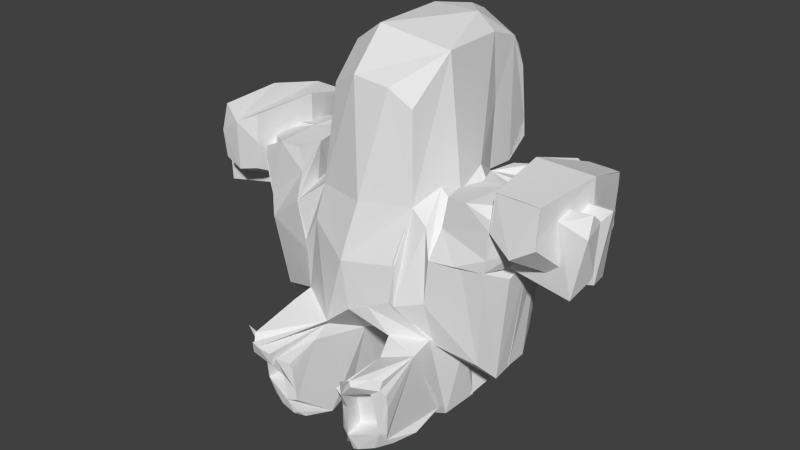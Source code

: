 # Source: 01.blend  (saved by Blender 2.69.0; exported with 4.5.12 LTS)
import bpy
from mathutils import Matrix  # noqa: F401  (used for matrix-valued properties, if any)

bpy.ops.wm.read_factory_settings(use_empty=True)
scene = bpy.context.scene
scene.name = 'Scene'

# ---- collections
col_collection_1 = bpy.data.collections.new('Collection 1'); scene.collection.children.link(col_collection_1)

# ---- materials (node trees are filled in below, after node groups)
mat_material = bpy.data.materials.new('Material')
mat_material.alpha_threshold = 0.0
mat_material.use_transparent_shadow = False
mat_material.roughness = 0.5
mat_material.line_color = (0.0, 0.0, 0.0, 1.0)

# ---- material node trees

# ---- world
world_world = bpy.data.worlds.new('World'); scene.world = world_world
world_world.color = (0.05088, 0.05088, 0.05088)
world_world.use_sun_shadow = False
world_world.sun_shadow_jitter_overblur = 0.0
world_world.cycles.sampling_method = 'MANUAL'
world_world.cycles.sample_map_resolution = 256

# ---- meshes
me_cube = bpy.data.meshes.new('Cube')
me_cube.from_pydata([(-0.6238, -1.114, -0.08259), (-0.6381, 0.503, -0.1471), (-0.1693, 0.61, -0.2262), (-0.1582, -1.23, -0.2191), (-0.7229, -0.08859, -0.2693), (-0.7228, -0.789, 0.5382), (-0.1693, 1.317, 1.528), (-0.1693, -0.08859, -0.4885), (-0.1693, 1.373, 0.5353), (-0.1693, -0.08859, -0.4885), (-0.1582, -1.23, -0.2191), (-0.6238, -1.114, -0.08259), (-0.7229, -0.08859, -0.2693), (-0.1693, 0.61, -0.2262), (-0.1693, -0.08859, -0.4885), (-0.7229, -0.08859, -0.2693), (-0.6381, 0.503, -0.1471), (-0.7229, -0.08859, -0.2693), (-0.6381, 0.503, -0.1471), (-0.6238, -1.114, -0.08259), (-0.7228, -0.789, 0.5382), (-0.7229, -0.08859, -0.2693), (-0.5561, -0.8096, -0.4803), (-1.105, -0.08056, -0.4879), (-1.255, -0.08056, 0.3195), (-1.125, 0.6444, 0.3147), (-1.02, 0.511, -0.3657), (-1.022, -0.7979, -0.3732), (-1.037, -0.9684, 0.2727), (-1.255, -0.08056, 0.3195), (-1.105, -0.08056, -0.4879), (0.6673, 0.5111, -0.356), (0.6423, -0.8892, -0.315), (0.7522, -0.08046, -0.4797), (0.7484, 0.6388, 0.3393), (0.2655, -1.095, -0.4591), (0.7407, -0.9583, 0.3362), (0.9026, -0.08046, 0.3276), (0.267, 1.668, 1.262), (-0.5981, 1.661, 1.259), (0.3705, 1.798, 0.6213), (-0.7038, 1.714, 0.6222), (-0.1672, 1.738, 1.362), (-0.1703, 1.844, 0.5999), (-0.5636, -2.064, -0.5009), (-1.008, -1.806, -0.3935), (0.5968, -2.036, -0.3985), (0.2458, -2.104, -0.493), (-0.5257, -1.828, -0.9907), (-0.9945, -1.721, -0.867), (0.6411, -1.723, -0.8421), (0.1723, -1.83, -0.9658), (-1.105, -0.08056, -0.4879), (-1.255, -0.08056, 0.3195), (-1.125, 0.6444, 0.3147), (-1.02, 0.511, -0.3657), (-1.022, -0.7979, -0.3732), (-1.037, -0.9684, 0.2727), (-1.255, -0.08056, 0.3195), (-1.105, -0.08056, -0.4879), (0.6673, 0.5111, -0.356), (0.6423, -0.8892, -0.315), (0.7522, -0.08046, -0.4797), (0.7484, 0.6388, 0.3393), (0.7407, -0.9583, 0.3362), (0.9026, -0.08046, 0.3276), (1.255, -0.08046, -0.5512), (1.255, 0.6182, 0.2562), (1.255, -0.7791, 0.2562), (-1.742, -0.08066, 0.2688), (-1.589, 0.6184, 0.2696), (-1.506, 0.5109, -0.4164), (-1.591, -0.7793, 0.2688), (-1.742, -0.08066, 0.2688), (-1.255, -0.08056, 0.3195), (-1.125, 0.6444, 0.3147), (-1.02, 0.511, -0.3657), (-1.037, -0.9684, 0.2727), (-1.255, -0.08056, 0.3195), (-1.742, -0.08066, 0.2688), (-1.589, 0.6184, 0.2696), (-1.506, 0.5109, -0.4164), (-1.591, -0.7793, 0.2688), (-1.742, -0.08066, 0.2688), (-1.167, -0.08885, 0.6794), (-1.154, 0.6111, 0.6817), (-1.151, -0.7792, 0.6874), (-1.169, -0.08872, 0.6796), (-1.638, 0.618, 0.6367), (-1.638, -0.7793, 0.6367), (0.8026, 0.6182, 0.6746), (0.8026, -0.7791, 0.6746), (1.306, 0.6182, 0.6032), (1.306, -0.7791, 0.6032), (1.293, -0.7977, 0.4439), (1.293, 0.6368, 0.4439), (-1.626, 0.6404, 0.4678), (1.423, 0.9885, 0.3402), (1.907, 0.9925, 0.3445), (1.902, 1.049, 0.7293), (1.419, 1.045, 0.725), (1.428, -0.8368, 0.425), (1.911, -0.8328, 0.4293), (1.907, -0.7765, 0.8141), (1.423, -0.7805, 0.8098), (-2.173, 0.986, 0.3477), (-1.69, 0.99, 0.352), (-1.694, 1.046, 0.7368), (-2.178, 1.042, 0.7324), (-1.689, -0.776, 0.8216), (-2.173, -0.7799, 0.8172), (-0.6555, -2.114, -0.4141), (0.1744, -1.902, -0.6114), (-0.632, -1.853, -1.009), (-0.5312, -1.931, -0.6176), (0.5325, -1.797, -0.919), (0.5771, -1.874, -0.6543), (0.288, -2.166, -0.4511), (0.1587, -1.865, -0.8552), (-0.886, -1.795, -0.944), (-0.5111, -1.865, -0.8759), (-1.688, -0.7739, 0.8201), (-1.932, 0.988, 0.3499), (-1.692, 1.018, 0.5444), (-2.138, 1.049, 0.6944), (1.786, 1.011, 0.4281), (1.904, 1.021, 0.5369), (1.66, 1.047, 0.7271), (1.421, 1.017, 0.5326), (1.781, 1.048, 0.7282), (1.435, 1.056, 0.7231), (1.786, 0.9915, 0.3435), (1.903, 1.035, 0.6331), (1.539, 1.046, 0.726), (1.422, 1.003, 0.4364), (-1.691, 1.004, 0.4482), (-1.815, 1.045, 0.7357), (-2.177, 1.028, 0.6362), (-1.811, 0.989, 0.3509), (-2.057, 1.043, 0.7335), (-2.175, 1.0, 0.4439), (-0.03068, 1.819, 1.258), (-0.4422, 1.816, 0.6047), (0.1042, 1.838, 0.5906), (-0.4281, 0.5283, -0.1697), (0.2944, 1.171, 1.013), (-0.4039, -1.183, -0.1394), (0.3165, -0.7054, 1.188), (-0.6797, 0.2722, -0.2366), (-0.6721, -0.7227, 1.156), (-0.6864, 1.001, 0.9781), (0.4263, -0.1213, 1.381), (-0.4334, -0.8148, 1.271), (-0.6672, 0.9534, 1.438), (0.3929, -0.8697, 0.5106), (-0.7028, -0.4189, -0.2402), (-0.6957, -1.094, 0.185), (-0.7389, 0.7207, 0.2326), (0.3415, 0.9556, 1.45), (-0.02144, -0.8406, 1.3), (-0.7387, -0.08687, 1.45), (-0.441, -0.08886, -0.3705), (-0.1882, 0.3199, -0.4164), (-0.1587, -0.5682, -0.4991), (0.08193, -0.1779, 1.534), (0.1174, 0.984, 1.538), (0.3016, 0.981, 0.4963), (-0.1895, -1.056, 0.5285), (-0.8903, -0.09837, 0.1391), (0.1357, 1.159, 0.5108), (0.2376, 1.363, 0.5435), (-0.09943, -0.5713, -0.5179), (-0.3882, -1.187, -0.1541), (-0.702, -0.3553, -0.1309), (-0.3705, -0.06866, -0.3665), (-0.1582, -1.23, -0.2191), (-0.1693, -0.08859, -0.4885), (-0.6238, -1.114, -0.08259), (-0.7229, -0.08859, -0.2693), (-0.1267, 0.2839, -0.4309), (-0.3917, -0.08838, -0.371), (-0.7072, 0.2401, -0.1453), (-0.3961, 0.5901, -0.1749), (-0.1693, -0.08859, -0.4885), (-0.1693, 0.61, -0.2262), (-0.7229, -0.08859, -0.2693), (-0.6381, 0.503, -0.1471), (-0.6248, 0.7628, 0.2068), (-0.6326, 0.183, -0.2612), (-0.7229, -0.08859, -0.2693), (-0.6381, 0.503, -0.1471), (-0.6818, -1.091, 0.2254), (-0.6881, -0.3776, -0.2826), (-0.7228, -0.789, 0.5382), (-0.6238, -1.114, -0.08259), (-0.7229, -0.08859, -0.2693), (-1.17, -0.1865, -0.1075), (-1.231, 0.227, 0.3787), (-1.026, 0.6498, -0.06187), (-1.051, 0.148, -0.4348), (-0.9723, -0.9446, -0.05157), (-1.218, -0.3728, 0.3847), (-1.154, 0.01112, -0.1265), (-1.053, -0.3078, -0.4401), (-0.9472, 0.5845, -0.2574), (-0.8394, -0.04991, -0.3622), (-1.066, -0.09368, -0.3823), (-0.5407, -0.07563, -0.6635), (-0.9099, -0.8188, 0.45), (-0.9017, -0.09106, 0.5573), (-1.005, -0.8652, -0.3269), (-1.03, -0.1434, -0.445), (-0.5415, 0.626, -0.4038), (-0.5418, -0.08032, -0.6677), (0.7398, -0.4262, -0.4118), (0.7595, 0.2703, -0.43), (0.2086, 0.6267, -0.4239), (0.7405, 0.5984, 0.01364), (0.6883, -0.92, 0.01533), (0.8614, -0.4572, 0.3591), (0.8249, 0.3404, 0.3713), (0.7484, 0.6388, 0.3393), (0.162, -1.223, -0.3904), (0.3284, 0.4963, -0.1598), (-0.5059, -0.8043, -1.029), (-1.045, 0.5605, -0.7508), (-0.5169, 0.6426, -0.9239), (-1.111, -0.08844, -0.9234), (-0.5164, -0.05434, -1.189), (-1.11, -0.03456, -0.9327), (-0.5281, -0.05942, -1.185), (-1.06, -0.5711, -0.9614), (-0.5565, -0.883, -0.7316), (0.1709, -0.7445, -1.052), (0.1775, -0.07875, -1.168), (0.1405, 0.6312, -0.9391), (0.7131, -0.4472, -0.8302), (0.6025, 0.5975, -0.8385), (-0.6429, 1.706, 1.115), (-0.5032, 1.691, 1.3), (0.1729, 1.703, 1.307), (-0.6311, 1.834, 0.7159), (0.2973, 1.855, 0.5975), (-0.1697, 1.689, 0.5166), (-0.7187, 1.337, 0.5042), (-0.1693, 1.598, 1.464), (0.3226, 1.474, 1.366), (-0.642, 1.467, 1.35), (-0.6577, -2.1, -0.5153), (0.1844, -1.932, -0.5593), (-0.9996, -1.863, -0.4565), (-0.5441, -1.997, -0.5574), (0.6236, -1.99, -0.436), (0.6354, -1.225, -0.3369), (-0.5026, -1.663, -1.04), (-0.6144, -1.27, -0.4591), (-1.035, -1.223, -0.3504), (0.1852, -1.429, -0.4926), (-1.004, -1.6, -0.9235), (-1.013, -0.6506, -0.9048), (0.1616, -1.714, -1.028), (0.6386, -0.6288, -0.9334), (0.65, -1.602, -0.898), (-1.172, -0.1344, -0.1622), (-1.173, 0.2458, 0.3512), (-1.071, 0.6057, -0.1058), (-1.062, 0.2214, -0.4332), (-0.9805, -0.9373, -0.06975), (-1.18, -0.3313, 0.3192), (-1.172, -0.06046, -0.1514), (-1.024, -0.36, -0.4642), (0.6844, -0.4398, -0.4765), (0.703, 0.2542, -0.4537), (0.6568, 0.6164, -0.063), (0.6342, -0.9338, -0.01716), (0.793, -0.4812, 0.351), (0.8163, 0.3565, 0.3481), (1.092, 0.6532, -0.1911), (0.9026, -0.08046, 0.3276), (0.7407, -0.9583, 0.3362), (0.6423, -0.8892, -0.315), (0.6673, 0.5111, -0.356), (0.7522, -0.08046, -0.4797), (-1.105, -0.08056, -0.4879), (-1.022, -0.7979, -0.3732), (-1.255, -0.08056, 0.3195), (-1.037, -0.9684, 0.2727), (-1.02, 0.511, -0.3657), (-1.105, -0.08056, -0.4879), (-1.125, 0.6444, 0.3147), (-1.255, -0.08056, 0.3195), (1.24, 0.237, -0.5295), (1.331, -0.08046, -0.1257), (0.7658, -0.8016, 0.5154), (1.166, -0.6409, -0.4488), (1.109, 0.4605, -0.5086), (1.166, -0.381, -0.5564), (-1.69, 0.2235, 0.2274), (-1.55, 0.5731, -0.04971), (-1.712, -0.4304, 0.1865), (-1.577, -0.05937, -0.5645), (-1.514, -0.06191, 0.2683), (-1.345, -0.8312, 0.2693), (-1.245, 0.5023, -0.4132), (-1.742, -0.08066, 0.2688), (-1.475, -0.1419, 0.3071), (-1.095, 0.2994, 0.3077), (-1.077, 0.5615, -0.02406), (-1.08, -0.4289, 0.3135), (-1.542, 0.5394, -0.06032), (-1.476, -0.05284, 0.2967), (-1.301, -0.891, 0.2736), (-1.263, 0.5111, -0.3915), (-1.281, 0.6543, 0.3126), (-1.463, -0.1026, 0.277), (-1.255, -0.08056, 0.3195), (-1.02, 0.511, -0.3657), (-1.506, 0.5109, -0.4164), (-1.591, -0.7793, 0.2688), (-1.037, -0.9684, 0.2727), (-1.255, -0.08056, 0.3195), (-1.742, -0.08066, 0.2688), (-1.589, 0.6184, 0.2696), (-1.125, 0.6444, 0.3147), (-1.443, -0.05454, 0.6903), (-1.382, -0.8243, 0.705), (-1.382, 0.6632, 0.7053), (-1.442, -0.1066, 0.69), (-1.758, -0.1074, 0.3503), (-1.177, -0.1073, 0.5207), (-1.125, 0.6261, 0.5102), (-1.616, -0.7906, 0.3635), (-1.111, -0.824, 0.4863), (-1.19, -0.06348, 0.5262), (-1.783, -0.06886, 0.5597), (1.043, 0.6651, 0.6844), (1.099, -0.08056, 0.6805), (1.043, -0.8261, 0.6844), (1.307, -0.798, 0.5297), (1.307, 0.637, 0.5297), (0.8269, -0.07848, 0.6697), (1.276, -0.7909, 0.3499), (1.44, -0.4521, 0.62), (1.276, 0.63, 0.3499), (1.391, -0.4627, 0.2572), (1.447, -0.4655, 0.5458), (2.141, -0.4986, 0.1594), (2.172, -0.4897, 0.5861), (1.44, 0.2909, 0.6208), (1.435, -0.08318, 0.3128), (-1.784, -0.1053, 0.5601), (-1.639, -0.7935, 0.5592), (-1.758, -0.07049, 0.3613), (-1.751, 0.2946, 0.25), (-1.649, -0.7382, 0.4757), (-1.8, 0.2681, 0.6707), (-2.392, 0.3265, 0.2016), (-2.47, 0.3027, 0.6662), (-1.703, -0.4311, 0.2642), (-1.798, -0.427, 0.6165), (-1.792, -0.4245, 0.6798), (-1.856, -0.07995, 0.6614), (-2.475, -0.07183, 0.2426), (-2.522, -0.4191, 0.6163), (-2.24, -0.4712, 0.6847), (-2.461, -0.06668, 0.291), (-2.156, -0.1126, 0.1931), (2.225, -0.3018, 0.5823), (2.163, -0.06782, 0.2048), (1.256, 0.04795, 0.2111), (1.67, -0.8842, 0.3864), (2.096, 0.05451, 0.2017), (1.478, 0.9941, 0.3345), (1.946, -0.841, 0.6234), (1.917, 0.1641, 0.8318), (1.91, 1.003, 0.388), (1.325, 0.1571, 0.8443), (1.389, -0.8454, 0.6184), (1.414, 1.043, 0.6812), (-2.365, 0.04473, 0.1861), (-1.513, 0.05099, 0.2265), (-2.119, 0.9916, 0.3419), (-1.675, -0.8255, 0.638), (-1.603, 0.2349, 0.8618), (-1.795, 1.012, 0.4353), (-1.932, -0.7748, 0.8199), (-2.266, 0.2293, 0.8553), (-2.181, -0.8298, 0.6325), (-0.9302, -1.91, -0.3793), (0.2859, -2.119, -0.5539), (0.2564, -1.925, -0.8625), (-1.016, -1.739, -0.8069), (0.2223, -1.85, -0.9832), (-0.7019, -1.864, -0.99), (-0.7768, -2.103, -0.3772), (0.3998, -2.233, -0.411), (0.1633, -1.876, -0.7727), (-1.036, -1.783, -0.502), (0.5955, -2.135, -0.3153), (-0.9066, -1.622, -0.5791), (0.2511, -1.642, -0.542), (-0.9732, -1.821, -0.8013), (0.3542, -1.896, -0.9268), (-1.039, -1.761, -0.6126), (0.3828, -1.843, -0.9617), (-0.6022, -1.918, -0.892), (-0.6344, -1.94, -0.6588), (-0.9161, -1.906, -0.4896), (-0.8066, -2.119, -0.4122), (0.586, -1.842, -0.7936), (0.4926, -2.211, -0.4022), (0.2484, -1.583, -0.8532), (-0.8948, -1.59, -0.8038), (-0.5922, -1.706, -0.6189), (-2.171, -0.7779, 0.8158), (-1.669, -0.8297, 0.5653), (-2.187, -0.8341, 0.5587), (-1.744, 0.9946, 0.3453), (-1.689, 1.045, 0.6931), (1.907, 1.047, 0.6856), (1.604, 0.99, 0.3418), (1.905, 1.014, 0.4888), (1.721, 1.047, 0.7277), (1.42, 1.024, 0.5807), (1.725, 0.991, 0.3429), (-1.992, 0.9875, 0.3493), (-1.801, 1.038, 0.6393), (-1.876, 1.045, 0.7352), (-2.176, 1.021, 0.5882), (-1.693, 1.025, 0.5925), (-1.996, 1.044, 0.7341), (-2.175, 1.007, 0.492), (-2.055, 0.9982, 0.4372), (-1.814, 0.4599, 0.6655), (1.782, 0.4914, 0.6613), (1.794, 1.048, 0.6387), (0.3614, 1.774, 0.7624), (-0.2772, 1.735, 1.351), (-0.05855, 1.739, 1.356), (-0.2111, 1.919, 0.6932), (0.2212, 1.873, 0.6533), (-0.5433, 1.776, 1.177), (0.691, 0.6197, -0.02771), (-0.5318, 0.9792, 0.4604), (0.669, -0.9238, -0.001538), (0.1781, 0.228, -0.6158), (-0.4881, 0.8962, 1.555), (0.5155, -0.4744, 0.5522), (0.5492, 0.4155, 0.4863), (-0.06466, -1.234, 0.1191), (-1.171, 0.219, -0.862), (-0.7624, 0.6756, -0.8728), (-0.1231, 0.9025, 0.204), (-0.6974, 0.01328, -0.4849), (-0.1892, -0.4874, -0.3885), (-0.4242, -1.177, -0.1366), (-0.7165, -0.4284, -0.2058), (-0.4427, -0.09147, -0.3591), (-0.8789, -0.07514, -0.3477), (-0.129, 0.3543, -0.3477), (-0.4457, -0.09641, -0.3813), (-0.6692, 0.2739, -0.1588), (-0.3985, 0.5668, -0.1883), (-0.7948, -0.192, 0.1607), (-0.8497, -0.0675, 0.1452), (-0.7221, 0.8694, 0.519), (-0.6303, 0.2464, -0.1796), (-0.6656, -1.094, 0.2067), (-0.8167, -0.4766, 0.5768), (-0.8435, -0.1291, 0.1462), (-0.6977, -0.417, -0.1582), (-0.8355, -0.3914, 0.6319), (-0.6156, -1.1, -0.3351), (-1.1, 0.2102, -0.3282), (-0.4735, 0.2921, -0.5832), (-0.8495, 0.4286, 0.6474), (-0.7925, -0.02676, 0.1687), (-0.6857, -1.12, -0.09971), (-0.4446, -0.4048, -0.5787), (-0.8962, 0.5837, -0.293), (0.143, -0.4634, -0.6089), (0.8214, -0.4744, 0.3605), (0.8195, 0.3499, 0.3616), (0.4428, -0.987, 0.2716), (0.3946, 0.6324, 0.1475), (-0.7823, 0.2837, -1.145), (-0.8045, -0.1369, -1.126), (-0.4614, 0.2881, -1.146), (-0.803, 0.02207, -1.126), (-1.143, -0.3345, -0.4538), (-0.4521, -1.311, -1.096), (-0.4533, -0.4982, -1.138), (0.4311, 0.08215, -1.168), (0.7367, 0.1372, -0.9581), (-1.059, -1.21, -0.9352), (0.3989, -1.055, -1.108), (-0.742, -1.129, -1.101), (0.1092, -1.245, -1.1), (0.7025, -1.086, -0.9514), (-1.573, -0.363, -0.5933), (0.734, 0.2679, -0.448), (0.7176, -0.4405, -0.4522), (-1.035, -0.3334, -0.4557), (-1.162, -0.02046, -0.1373), (-1.203, -0.3422, 0.3515), (-0.9757, -0.9415, -0.05965), (-1.06, 0.1854, -0.4419), (-1.044, 0.6333, -0.08608), (-1.205, 0.2367, 0.365), (-1.171, -0.1643, -0.1342), (1.227, -0.8176, 0.09984), (-1.321, -0.8693, 0.2704), (-1.494, -0.6619, -0.4411), (-1.592, 0.21, -0.544), (-1.255, 0.509, -0.4039), (-1.467, -0.128, 0.2927), (-1.583, -0.1057, -0.5581), (-1.293, 0.583, -0.04861), (-1.495, -0.05427, 0.2811), (-1.546, 0.5524, -0.05386), (-1.117, -0.3724, 0.3092), (-1.072, 0.5799, -0.07252), (-1.126, 0.2705, 0.3381), (-1.063, -0.402, 0.6707), (-1.063, 0.2616, 0.6698), (0.769, 0.5952, 0.6496), (0.782, -0.4003, 0.6661), (1.387, 0.3017, 0.2576), (1.447, 0.3045, 0.549), (2.147, 0.3438, 0.1553), (1.459, 0.1264, 0.6327), (1.449, -0.2869, 0.6322), (1.397, 0.09912, 0.2734), (1.408, -0.2636, 0.2714), (-1.781, -0.4467, 0.3807), (-1.64, 0.644, 0.6493), (-1.604, 0.6354, 0.2807), (-2.401, -0.4594, 0.2028), (-2.475, -0.117, 0.6523), (-1.755, -0.2548, 0.7058), (-1.675, -0.2463, 0.2271), (-1.862, -0.07391, 0.6574), (-1.754, 0.09427, 0.7058), (-2.483, -0.2441, 0.735), (-2.18, -0.05719, 0.1623), (-2.482, -0.04813, 0.6559), (-2.536, 0.0941, 0.7098), (-2.037, 0.09774, 0.1345), (2.231, 0.1489, 0.3381), (2.159, 0.3177, 0.6163), (2.031, -0.1669, 0.6323), (1.669, -0.8954, 0.7382), (0.2735, -1.947, -0.6656), (-0.5417, -1.914, -0.67), (0.6413, -1.813, -0.6837), (0.514, -2.172, -0.4911), (0.541, -1.576, -0.482), (0.5325, -1.522, -0.7758), (-0.5984, -1.653, -0.8676), (-1.925, -0.8832, 0.4547), (1.525, 1.044, 0.6402), (1.788, 0.4634, 0.4705), (1.522, 1.016, 0.419), (1.871, 1.011, 0.3654), (-1.738, 1.057, 0.7125), (-2.168, 1.052, 0.727), (-1.809, 0.4318, 0.4735), (-2.18, 1.003, 0.3744), (-2.055, 0.4288, 0.4692), (-2.054, 0.4569, 0.6636), (-2.059, 1.027, 0.6373), (1.541, 0.4605, 0.4663), (1.543, 0.4885, 0.6606), (0.2828, 1.769, 1.114)], [], [(442, 221, 63), (444, 280, 61, 274), (219, 447, 154, 36), (449, 167, 5, 156), (448, 37, 220), (176, 454, 171, 9), (160, 153, 475), (8, 443, 465, 244, 41, 241, 142, 439, 43, 243), (166, 169, 8, 243, 43, 440, 143, 242, 40, 170), (452, 223, 2), (455, 172, 10, 175), (177, 456, 173, 11), (178, 457, 174, 12), (203, 458, 477, 27), (184, 459, 179, 13), (186, 462, 182, 16), (180, 14, 183), (181, 15, 185), (196, 463, 209, 24), (189, 464, 463, 17), (190, 466, 188, 18), (194, 467, 191, 19), (204, 26, 198), (193, 468, 471, 20), (470, 192, 21, 195), (471, 209, 29, 201), (197, 475, 465, 25), (205, 23, 199), (476, 458, 30, 202), (200, 477, 208, 28), (481, 279, 64, 275), (478, 472, 22), (276, 482, 278, 65), (483, 222, 32, 218), (217, 484, 166, 34), (450, 485, 486, 227), (223, 31, 216), (502, 284, 56, 270), (231, 224, 259), (491, 232, 224), (6, 165, 158, 246, 38, 240, 141, 438, 42, 245), (153, 446, 6, 245, 42, 437, 441, 239, 39, 247), (465, 150, 153, 247, 39, 238, 441, 241, 41, 244), (158, 145, 166, 170, 40, 436, 242, 573, 38, 246), (401, 391, 49), (528, 339, 92), (64, 510, 68, 341, 94, 338, 93, 337, 91, 293), (500, 281, 60), (501, 282, 62), (503, 283, 59, 269), (504, 285, 58, 268), (507, 287, 55, 265), (505, 286, 57), (506, 288, 52), (508, 289, 54, 264), (263, 509, 290, 53), (499, 299, 73, 300), (66, 292, 349, 533, 344, 345, 68, 510, 294, 296), (295, 277, 67, 528, 527, 532, 349, 292, 66, 291), (511, 319, 77, 311), (297, 70, 298), (514, 317, 81, 312), (302, 72, 512), (515, 315, 74, 314), (309, 517, 312, 81), (305, 69, 516), (75, 313, 80, 536, 96, 535, 88, 326, 85, 330), (308, 520, 320, 78), (79, 314, 74, 329, 84, 327, 361, 350, 538, 328), (518, 321, 83), (73, 299, 72, 318, 82, 534, 358, 540, 83, 321), (519, 322, 80), (70, 297, 69, 304, 79, 547, 353, 536, 80, 322), (307, 521, 316, 76), (522, 323, 75, 306), (370, 551, 373, 102), (86, 523, 87, 324, 541, 539, 360, 359, 89, 325), (84, 524, 85, 326, 88, 535, 355, 542, 361, 327), (82, 311, 77, 332, 86, 325, 89, 351, 354, 331), (78, 310, 83, 352, 365, 334, 541, 324, 87, 333), (359, 351, 89), (523, 333, 87), (524, 330, 85), (340, 526, 91, 337, 93, 345, 342, 531, 550, 336), (90, 525, 340, 336, 550, 530, 348, 528, 92, 335), (67, 277, 63, 525, 90, 335, 92, 339, 95, 343), (526, 293, 91), (528, 343, 95), (534, 331, 354), (364, 363, 537), (547, 366, 362), (548, 529, 549), (550, 367, 549), (101, 370, 102, 371, 98, 563, 131, 424, 125, 420, 562, 372, 97, 369), (102, 373, 103, 374, 99, 419, 132, 435, 126, 421, 563, 375, 98, 371), (103, 551, 104, 376, 100, 130, 133, 560, 127, 422, 129, 435, 99, 374), (104, 377, 101, 369, 97, 562, 134, 560, 128, 423, 130, 378, 100, 376), (435, 419, 99), (556, 555, 389, 400), (416, 559, 415, 380, 106, 417, 138, 384, 122, 425, 567, 381, 105, 379), (415, 382, 109, 383, 107, 418, 564, 429, 123, 426, 135, 384, 106, 380), (109, 385, 110, 386, 108, 565, 139, 430, 124, 427, 136, 564, 107, 383), (110, 387, 416, 379, 105, 567, 140, 431, 124, 428, 137, 565, 108, 386), (564, 418, 107), (406, 248, 413), (261, 236, 32, 253, 46, 252, 116, 398, 554, 409, 50, 498), (435, 563, 421, 126), (396, 118, 390), (224, 232, 22, 255, 44, 251, 114, 553, 120, 405, 48, 254), (210, 231, 259, 494, 49, 391, 401, 403, 397, 250, 45, 256), (35, 480, 233, 497, 51, 390, 118, 396, 112, 249, 47, 257), (32, 222, 35, 257, 47, 389, 117, 395, 410, 555, 46, 253), (22, 472, 210, 256, 45, 388, 408, 394, 111, 248, 44, 255), (50, 409, 115, 404, 402, 392, 51, 260, 497, 495, 498, 262), (48, 405, 113, 393, 119, 401, 49, 258, 494, 496, 490, 254), (408, 407, 248), (116, 409, 554), (249, 112, 47), (409, 116, 557), (405, 406, 558), (412, 401, 558), (568, 566, 433, 569), (435, 129, 422), (560, 133, 130), (564, 136, 427), (124, 139, 565), (432, 570, 124), (567, 432, 124), (571, 561, 434, 572), (60, 281, 442, 273), (242, 143, 440), (281, 31, 217, 442), (442, 217, 34, 221), (159, 164, 160, 152), (164, 165, 446, 160), (154, 447, 151, 147), (446, 153, 160), (5, 167, 152, 149), (448, 158, 151), (452, 2, 144, 443), (167, 159, 152), (475, 150, 465), (443, 157, 465), (279, 444, 274, 64), (36, 218, 444, 279), (218, 32, 280, 444), (480, 7, 162, 445), (445, 162, 2, 216), (3, 163, 480, 222), (151, 164, 159, 147), (163, 7, 480), (158, 165, 164, 151), (37, 448, 447, 219), (166, 448, 220, 34), (146, 449, 156, 0), (166, 145, 448), (449, 483, 154, 167), (222, 483, 449), (154, 147, 159, 167), (227, 211, 473, 450), (450, 473, 479, 225), (479, 212, 226, 451), (479, 451, 225), (5, 149, 160, 209), (160, 475, 209), (169, 166, 484, 452), (206, 12, 174, 453), (453, 174, 9, 207), (163, 454, 176, 7), (3, 175, 454, 163), (454, 175, 10, 171), (3, 146, 455, 175), (146, 0, 177, 455), (177, 11, 172, 455), (155, 456, 177, 0), (4, 178, 456, 155), (456, 178, 12, 173), (161, 457, 178, 4), (7, 176, 457, 161), (457, 176, 9, 174), (458, 192, 19, 477), (21, 192, 458), (162, 459, 184, 2), (7, 183, 459, 162), (459, 183, 14, 179), (7, 161, 460, 183), (161, 4, 185, 460), (185, 15, 180, 460), (4, 148, 461, 185), (148, 1, 186, 461), (186, 16, 181, 461), (1, 144, 462, 186), (144, 2, 184, 462), (462, 184, 13, 182), (23, 205, 463, 196), (168, 464, 189, 4), (1, 190, 465, 157), (465, 190, 18, 187), (1, 148, 466, 190), (148, 4, 189, 466), (466, 189, 17, 188), (0, 156, 467, 194), (204, 198, 25), (187, 204, 465), (156, 5, 193, 467), (467, 193, 20, 191), (168, 4, 195, 469), (468, 193, 5), (195, 21, 476, 469), (4, 155, 470, 195), (155, 0, 194, 470), (194, 19, 192, 470), (28, 208, 471, 201), (172, 11, 210, 472), (211, 15, 181, 473), (473, 181, 16, 479), (13, 179, 474, 212), (179, 14, 213, 474), (204, 205, 199, 26), (18, 188, 205, 204), (24, 209, 475, 197), (209, 476, 202, 29), (11, 173, 206, 210), (21, 458, 476), (206, 489, 210), (477, 191, 20, 208), (19, 191, 477), (207, 9, 171, 478), (478, 171, 10, 472), (479, 182, 13, 212), (16, 182, 479), (14, 180, 211, 213), (278, 481, 275, 65), (445, 216, 235), (445, 234, 480), (37, 219, 481, 278), (219, 36, 279, 481), (63, 221, 482, 276), (221, 34, 220, 482), (154, 483, 218, 36), (220, 37, 278), (31, 223, 484, 217), (451, 485, 450, 225), (451, 226, 487, 485), (487, 228, 486, 485), (488, 230, 491, 231), (228, 213, 211, 486), (212, 474, 487, 226), (474, 213, 228, 487), (206, 453, 488, 229), (453, 207, 230, 488), (230, 207, 478, 491), (206, 229, 489), (224, 254, 490), (491, 478, 22, 232), (31, 215, 493, 237), (237, 493, 492), (492, 233, 234), (216, 31, 237), (215, 33, 236, 493), (497, 233, 261, 495), (33, 214, 236), (214, 32, 236), (402, 390, 392), (397, 403, 401), (259, 224, 490, 496), (301, 58, 269, 300), (498, 50, 262), (300, 59, 270, 499), (269, 59, 300), (499, 270, 56, 512), (62, 282, 500, 272), (528, 95, 339), (282, 33, 215, 500), (500, 215, 31, 281), (280, 501, 271, 61), (280, 32, 214, 501), (501, 214, 33, 282), (283, 502, 270, 59), (30, 203, 502, 283), (203, 27, 284, 502), (285, 503, 269, 58), (29, 202, 503, 285), (202, 30, 283, 503), (286, 504, 268, 57), (28, 201, 504, 286), (201, 29, 285, 504), (56, 284, 505, 267), (284, 27, 200, 505), (505, 200, 28, 286), (55, 287, 506, 266), (287, 26, 199, 506), (506, 199, 23, 288), (289, 507, 265, 54), (25, 198, 507, 289), (198, 26, 287, 507), (290, 508, 264, 53), (24, 197, 508, 290), (197, 25, 289, 508), (52, 288, 509, 263), (288, 23, 196, 509), (509, 196, 24, 290), (274, 61, 294, 510), (295, 60, 273, 277), (66, 296, 295, 291), (273, 63, 277), (296, 62, 272, 295), (61, 271, 296, 294), (272, 60, 295), (499, 512, 72, 299), (513, 297, 298, 71), (318, 511, 311, 82), (516, 297, 513), (516, 69, 297), (72, 302, 511, 318), (302, 57, 319, 511), (267, 57, 302, 512), (56, 267, 512), (55, 266, 513, 303), (266, 52, 516, 513), (316, 514, 312, 76), (55, 303, 514, 316), (303, 71, 317, 514), (304, 515, 314, 79), (69, 305, 515, 304), (305, 53, 315, 515), (263, 53, 305, 516), (313, 517, 309, 80), (75, 307, 517, 313), (517, 307, 76, 312), (78, 320, 518, 310), (320, 58, 301, 518), (518, 301, 73, 321), (81, 317, 519, 309), (317, 71, 298, 519), (77, 319, 520, 308), (298, 70, 322), (319, 57, 268, 520), (75, 323, 521, 307), (268, 58, 320), (323, 54, 265, 521), (521, 265, 55, 316), (315, 522, 306, 74), (53, 264, 522, 315), (264, 54, 323, 522), (77, 308, 523, 332), (523, 308, 78, 333), (74, 306, 524, 329), (524, 306, 75, 330), (525, 276, 65, 340), (65, 275, 526, 340), (526, 275, 64, 293), (527, 528, 549, 529), (67, 343, 528), (528, 348, 549), (347, 345, 344, 346), (534, 359, 364, 537), (82, 331, 534), (536, 355, 96), (359, 360, 364), (357, 355, 353, 356), (357, 356, 362, 546), (365, 352, 544), (352, 83, 544), (547, 79, 366), (546, 362, 538), (363, 543, 545), (360, 539, 543, 364), (539, 541, 545, 543), (544, 540, 358, 537), (544, 537, 365), (538, 361, 542, 546), (546, 542, 355, 357), (550, 531, 342, 347), (547, 362, 356), (367, 548, 549), (368, 529, 548), (346, 367, 347), (368, 349, 532, 529), (344, 533, 368, 346), (532, 527, 529), (377, 551, 370, 101), (132, 419, 435), (409, 402, 404, 115), (103, 373, 551), (405, 401, 393), (557, 116, 555, 556), (390, 402, 409), (47, 112, 396, 552), (114, 251, 248, 553), (407, 250, 401), (250, 397, 401), (553, 248, 406), (248, 111, 394, 408), (121, 415, 559, 414), (408, 388, 250), (552, 400, 389), (410, 395, 555), (400, 411, 557), (409, 557, 411), (390, 409, 411), (390, 411, 400), (552, 390, 400), (407, 399, 413), (407, 412, 399), (570, 432, 568, 569), (560, 562, 571, 572), (560, 435, 422, 127), (125, 563, 435), (561, 125, 435, 434), (125, 561, 562), (570, 426, 564, 124), (562, 560, 134), (97, 372, 562), (424, 131, 125), (98, 375, 563), (564, 427, 124), (426, 123, 429, 564), (384, 566, 432), (566, 384, 426, 433), (137, 124, 565), (425, 122, 384, 567), (567, 124, 140), (105, 381, 567), (434, 435, 560, 572), (433, 570, 569), (570, 433, 426), (239, 441, 238, 39), (42, 141, 441, 437), (273, 442, 63), (152, 160, 149), (475, 153, 150), (460, 180, 183), (461, 181, 185), (469, 476, 209), (480, 234, 233), (489, 229, 231), (235, 492, 234), (492, 261, 233), (493, 236, 261), (439, 440, 43), (392, 390, 51), (272, 500, 60), (271, 501, 62), (267, 505, 57), (266, 506, 52), (310, 518, 83), (309, 519, 80), (157, 443, 144, 1), (536, 353, 355), (365, 537, 363), (346, 368, 367), (367, 550, 347), (393, 401, 119), (559, 416, 414), (562, 561, 571), (432, 566, 568), (426, 384, 135), (241, 439, 142), (447, 448, 151), (8, 452, 443), (222, 480, 35), (6, 446, 165), (448, 145, 158), (3, 449, 146), (3, 222, 449), (8, 169, 452), (452, 484, 223), (30, 458, 203), (205, 17, 463), (168, 209, 464), (464, 209, 463), (465, 204, 25), (187, 18, 204), (209, 468, 5), (468, 209, 471), (168, 469, 209), (20, 471, 208), (10, 172, 472), (188, 17, 205), (173, 12, 206), (27, 477, 200), (180, 15, 211), (234, 445, 235), (482, 220, 278), (2, 223, 216), (488, 231, 229), (231, 491, 224), (486, 211, 227), (210, 489, 231), (237, 492, 235), (493, 261, 492), (235, 216, 237), (439, 573, 440), (49, 494, 258), (495, 261, 498), (494, 259, 496), (51, 497, 260), (73, 301, 300), (64, 274, 510), (271, 62, 296), (303, 513, 71), (52, 263, 516), (519, 298, 322), (520, 268, 320), (359, 354, 351), (332, 523, 86), (329, 524, 84), (63, 276, 525), (338, 345, 93), (94, 345, 338), (341, 345, 94), (341, 68, 345), (342, 345, 347), (359, 534, 354), (96, 355, 535), (358, 534, 537), (350, 361, 538), (83, 540, 544), (334, 365, 541), (79, 328, 366), (328, 538, 366), (365, 363, 545), (362, 366, 538), (364, 543, 363), (541, 365, 545), (353, 547, 356), (368, 548, 367), (348, 530, 549), (530, 550, 549), (533, 349, 368), (377, 104, 551), (113, 405, 393), (558, 406, 413), (389, 47, 552), (552, 396, 390), (120, 553, 405), (405, 553, 406), (251, 44, 248), (248, 407, 413), (408, 250, 407), (388, 45, 250), (554, 398, 116), (116, 252, 555), (252, 46, 555), (395, 389, 555), (395, 117, 389), (556, 400, 557), (558, 413, 412), (413, 399, 412), (401, 405, 558), (407, 401, 412), (139, 124, 430), (378, 130, 100), (130, 423, 560), (423, 128, 560), (420, 125, 562), (131, 563, 125), (137, 428, 124), (140, 124, 431), (432, 567, 384), (138, 417, 384), (417, 106, 384), (141, 439, 441), (441, 439, 241), (42, 438, 141), (141, 573, 439), (141, 240, 573), (240, 38, 573), (573, 242, 440), (436, 40, 242)])
_uv = me_cube.uv_layers.new(name='UVMap')
_uv.uv.foreach_set('vector', [0.0, 0.0, 0.0, 0.0, 0.0, 0.0, 0.2407, 0.642, 0.243, 0.6774, 0.243, 0.6774, 0.237, 0.6444, 0.7762, 0.4846, 0.8156, 0.4856, 0.8317, 0.5295, 0.7927, 0.5406, 0.2218, 0.0613, 0.2057, 0.1066, 0.152, 0.1017, 0.1539, 0.06073, 0.8068, 0.3846, 0.7694, 0.442, 0.7759, 0.3941, 0.1074, 0.4942, 0.1084, 0.5405, 0.0918, 0.5474, 0.1074, 0.4942, 0.132, 0.4162, 0.1318, 0.2982, 0.2214, 0.3559, 0.1745, 0.5775, 0.215, 0.5325, 0.2367, 0.5198, 0.2367, 0.5729, 0.2358, 0.6156, 0.228, 0.6294, 0.2062, 0.6276, 0.1803, 0.6393, 0.1753, 0.6309, 0.1748, 0.6134, 0.1206, 0.5335, 0.1396, 0.5536, 0.1745, 0.5775, 0.1748, 0.6134, 0.1753, 0.6309, 0.1311, 0.6345, 0.1441, 0.6306, 0.1222, 0.6326, 0.1139, 0.6262, 0.1283, 0.5767, 0.5524, 0.07089, 0.5098, 0.1207, 0.5019, 0.06502, 0.1869, 0.02782, 0.1909, 0.0263, 0.2165, 0.02194, 0.2165, 0.02194, 0.004267, 0.6137, 0.01134, 0.6931, 0.002162, 0.7004, 0.004267, 0.6137, 0.6087, 0.5171, 0.6066, 0.4853, 0.6087, 0.477, 0.6087, 0.5171, 0.986, 0.1539, 0.9638, 0.1779, 0.9559, 0.05745, 0.9889, 0.09812, 0.4775, 0.6226, 0.4749, 0.655, 0.4689, 0.6658, 0.4775, 0.6226, 0.8406, 0.5951, 0.8349, 0.6227, 0.8324, 0.6231, 0.8406, 0.5951, 0.0, 0.0, 0.0, 0.0, 0.0, 0.0, 0.0, 0.0, 0.0, 0.0, 0.0, 0.0, 0.1016, 0.8936, 0.1487, 0.9147, 0.1485, 0.9611, 0.1046, 0.9429, 0.9085, 0.2381, 0.9409, 0.2725, 0.9307, 0.2831, 0.9085, 0.2381, 0.9687, 0.2074, 0.9437, 0.2228, 0.9323, 0.2201, 0.9687, 0.2074, 0.6168, 0.833, 0.6156, 0.7999, 0.6169, 0.7975, 0.6168, 0.833, 0.4002, 0.8887, 0.4109, 0.8778, 0.4047, 0.9124, 0.4792, 0.8326, 0.4758, 0.869, 0.4698, 0.879, 0.4792, 0.8326, 0.7877, 0.8315, 0.7734, 0.8352, 0.7574, 0.8062, 0.7574, 0.8062, 0.7561, 0.8105, 0.7574, 0.8458, 0.7191, 0.858, 0.7148, 0.8245, 0.9565, 0.7904, 0.9951, 0.8196, 1.0, 0.872, 0.9596, 0.8394, 0.5775, 0.9328, 0.6065, 0.9254, 0.6041, 0.9519, 0.5582, 0.8801, 0.5789, 0.8241, 0.607, 0.8132, 0.6044, 0.8549, 0.6509, 0.8232, 0.624, 0.8338, 0.6321, 0.7683, 0.6526, 0.7856, 0.08536, 0.6594, 0.08932, 0.7149, 0.08932, 0.7149, 0.08243, 0.6609, 0.6314, 0.4959, 0.6092, 0.4172, 0.6234, 0.4506, 0.2394, 0.3406, 0.2379, 0.3398, 0.2409, 0.2902, 0.2409, 0.2902, 0.2809, 0.08678, 0.2546, 0.007106, 0.3135, 0.02399, 0.3132, 0.06166, 0.5308, 0.1676, 0.5455, 0.1283, 0.5868, 0.1188, 0.568, 0.168, 0.06819, 0.929, 0.05399, 0.8856, 0.1016, 0.881, 0.1016, 0.9169, 0.5098, 0.1207, 0.4883, 0.1597, 0.4803, 0.1084, 0.2388, 0.4027, 0.2409, 0.4562, 0.2409, 0.4562, 0.2374, 0.4057, 0.6791, 0.6958, 0.6171, 0.6666, 0.6744, 0.6865, 0.6955, 0.49, 0.6525, 0.4443, 0.6855, 0.4551, 0.07484, 0.2444, 0.1049, 0.2045, 0.1301, 0.2, 0.1318, 0.2593, 0.127, 0.2821, 0.1165, 0.2866, 0.09435, 0.3014, 0.09056, 0.2921, 0.07823, 0.2928, 0.07693, 0.2764, 0.01576, 0.2073, 0.0356, 0.1989, 0.07484, 0.2444, 0.07693, 0.2764, 0.07823, 0.2928, 0.06575, 0.2933, 0.03596, 0.3007, 0.03983, 0.2902, 0.02887, 0.2877, 0.02243, 0.2657, 0.2359, 0.3059, 0.1838, 0.2919, 0.1318, 0.2982, 0.1409, 0.2398, 0.1512, 0.2177, 0.1672, 0.2123, 0.1606, 0.2046, 0.2123, 0.1969, 0.2228, 0.2103, 0.2367, 0.2528, 0.4218, 0.09589, 0.3707, 0.0742, 0.3135, 0.09943, 0.3161, 0.05534, 0.3219, 0.007009, 0.3381, 0.008591, 0.3188, 0.0, 0.3779, 0.005908, 0.3954, 0.01605, 0.4086, 0.03773, 0.3007, 0.7131, 0.3008, 0.7036, 0.3076, 0.7015, 0.6031, 0.3522, 0.6009, 0.3132, 0.6092, 0.3153, 0.8386, 0.4971, 0.8984, 0.4769, 0.9004, 0.4951, 0.9012, 0.5059, 0.9018, 0.5166, 0.9023, 0.5265, 0.9016, 0.5349, 0.8705, 0.5406, 0.8449, 0.5369, 0.8423, 0.5184, 0.0, 0.0, 0.0, 0.0, 0.0, 0.0, 0.0, 0.0, 0.0, 0.0, 0.0, 0.0, 0.8578, 0.09256, 0.8928, 0.07186, 0.8928, 0.07186, 0.8619, 0.095, 0.839, 0.1564, 0.8223, 0.1315, 0.8223, 0.1315, 0.8412, 0.1531, 0.4073, 0.91, 0.4109, 0.8778, 0.4109, 0.8778, 0.4109, 0.9083, 0.0, 0.0, 0.0, 0.0, 0.0, 0.0, 0.0, 0.0, 0.0, 0.0, 0.0, 0.0, 0.09903, 0.768, 0.1016, 0.8152, 0.1016, 0.8152, 0.09566, 0.7699, 0.09553, 0.6944, 0.09212, 0.6913, 0.1016, 0.6393, 0.1016, 0.6393, 0.5237, 0.8326, 0.5183, 0.7432, 0.5582, 0.7346, 0.5582, 0.8301, 0.4781, 0.3938, 0.5265, 0.3946, 0.5762, 0.396, 0.5716, 0.4161, 0.5699, 0.4385, 0.6027, 0.4393, 0.5698, 0.4729, 0.5521, 0.477, 0.4898, 0.4564, 0.4775, 0.427, 0.483, 0.3312, 0.519, 0.3092, 0.5698, 0.3148, 0.6031, 0.3522, 0.57, 0.3519, 0.5718, 0.3749, 0.5762, 0.396, 0.5265, 0.3946, 0.4781, 0.3938, 0.4806, 0.3578, 0.9334, 0.8885, 0.8996, 0.8922, 0.8996, 0.8922, 0.9304, 0.8872, 0.5237, 0.9235, 0.4792, 0.9292, 0.4832, 0.8926, 0.9266, 0.757, 0.9551, 0.7589, 0.9551, 0.7589, 0.9274, 0.7585, 0.6835, 0.7804, 0.7096, 0.7759, 0.7096, 0.8573, 0.7731, 0.9189, 0.7784, 0.8948, 0.7784, 0.8948, 0.776, 0.9184, 0.9545, 0.7997, 0.926, 0.7979, 0.9274, 0.7585, 0.9551, 0.7589, 0.7277, 0.8596, 0.7564, 0.8584, 0.7564, 0.954, 0.902, 0.837, 0.9195, 0.8388, 0.955, 0.8378, 0.9565, 0.8393, 0.9565, 0.8607, 0.9557, 0.8814, 0.9558, 0.8798, 0.9258, 0.8844, 0.9007, 0.8786, 0.8996, 0.8589, 0.9305, 0.9453, 0.9371, 0.9493, 0.9655, 0.9724, 0.9655, 0.9724, 0.8998, 0.1228, 0.8995, 0.0921, 0.9035, 0.06834, 0.926, 0.05943, 0.944, 0.05738, 0.9463, 0.08832, 0.9448, 0.134, 0.933, 0.1269, 0.9463, 0.204, 0.909, 0.1248, 0.0, 0.0, 0.0, 0.0, 0.0, 0.0, 0.5582, 0.7346, 0.5183, 0.7432, 0.4785, 0.7337, 0.4785, 0.7337, 0.4785, 0.7337, 0.517, 0.7208, 0.5183, 0.7345, 0.5392, 0.7393, 0.5582, 0.7346, 0.5582, 0.7346, 0.0, 0.0, 0.0, 0.0, 0.0, 0.0, 0.8317, 0.4136, 0.8334, 0.3674, 0.8321, 0.3324, 0.8321, 0.3324, 0.8321, 0.3324, 0.8687, 0.3454, 0.842, 0.3739, 0.8338, 0.4152, 0.8317, 0.4136, 0.8317, 0.4136, 0.4752, 0.7466, 0.4723, 0.7415, 0.4752, 0.7071, 0.4752, 0.7071, 0.09114, 0.774, 0.1016, 0.8152, 0.1016, 0.8152, 0.08848, 0.7781, 0.0528, 0.9605, 0.09265, 0.9606, 0.07962, 0.9922, 0.05768, 0.9882, 0.1592, 0.6441, 0.203, 0.6393, 0.2367, 0.6556, 0.2367, 0.687, 0.2289, 0.7339, 0.2098, 0.7194, 0.1903, 0.7212, 0.1902, 0.7219, 0.1527, 0.6989, 0.1508, 0.6694, 0.3136, 0.6371, 0.3525, 0.6226, 0.3927, 0.6303, 0.4002, 0.6558, 0.3973, 0.6851, 0.4002, 0.6852, 0.3587, 0.7061, 0.3385, 0.7022, 0.3198, 0.715, 0.3135, 0.6683, 0.8835, 0.005843, 0.8832, 0.03586, 0.8835, 0.06365, 0.8589, 0.05835, 0.8359, 0.0547, 0.8341, 0.02797, 0.8417, 0.0004411, 0.8506, 0.0, 0.8599, 0.0001318, 0.8728, 0.00277, 0.4502, 0.5247, 0.4252, 0.5257, 0.3948, 0.5273, 0.3936, 0.5166, 0.3136, 0.52, 0.392, 0.494, 0.3836, 0.4824, 0.4314, 0.4813, 0.4622, 0.4845, 0.4589, 0.5016, 0.5199, 0.694, 0.4777, 0.7005, 0.4795, 0.6917, 0.3584, 0.9558, 0.3768, 0.9945, 0.3593, 0.9923, 0.192, 0.9457, 0.1737, 0.9039, 0.1932, 0.9052, 0.472, 0.3932, 0.4775, 0.4296, 0.4758, 0.4727, 0.4485, 0.4784, 0.4186, 0.4731, 0.4021, 0.4375, 0.4029, 0.4363, 0.4017, 0.4176, 0.3353, 0.4049, 0.4411, 0.3939, 0.4737, 0.3141, 0.4775, 0.3166, 0.472, 0.3932, 0.4411, 0.3939, 0.3353, 0.4049, 0.3998, 0.3707, 0.4018, 0.352, 0.401, 0.3501, 0.4166, 0.3146, 0.4463, 0.3092, 0.8992, 0.7995, 0.8905, 0.8525, 0.841, 0.8005, 0.8366, 0.7658, 0.8399, 0.7622, 0.8668, 0.7558, 0.8975, 0.7597, 0.8993, 0.7678, 0.8996, 0.7777, 0.8996, 0.7885, 0.09343, 0.4202, 0.1113, 0.4654, 0.09338, 0.4633, 0.6031, 0.3522, 0.5805, 0.3137, 0.5912, 0.3131, 0.517, 0.7208, 0.4775, 0.7228, 0.4839, 0.71, 0.3014, 0.9201, 0.3063, 0.8892, 0.3543, 0.8979, 0.8687, 0.3454, 0.8771, 0.3192, 0.9137, 0.3161, 0.9486, 0.724, 0.9692, 0.747, 0.9169, 0.7437, 0.3353, 0.4049, 0.3135, 0.4202, 0.3201, 0.35, 0.5714, 0.6814, 0.5453, 0.6917, 0.5174, 0.6914, 0.4775, 0.5954, 0.4786, 0.4875, 0.4822, 0.4848, 0.4921, 0.485, 0.4989, 0.4837, 0.4918, 0.4832, 0.5124, 0.4812, 0.5211, 0.477, 0.5264, 0.478, 0.5327, 0.4775, 0.5714, 0.5781, 0.7259, 0.3264, 0.7477, 0.3258, 0.7694, 0.3336, 0.7694, 0.4404, 0.7561, 0.5406, 0.7511, 0.5404, 0.7452, 0.5389, 0.7464, 0.5406, 0.7343, 0.5371, 0.7288, 0.5362, 0.715, 0.5357, 0.7174, 0.5348, 0.7125, 0.5335, 0.6972, 0.4263, 0.08243, 0.8213, 0.05586, 0.835, 0.02755, 0.8223, 0.01516, 0.716, 0.02515, 0.615, 0.02703, 0.6137, 0.03887, 0.6147, 0.03754, 0.6149, 0.05259, 0.6145, 0.05945, 0.6143, 0.06631, 0.6142, 0.06805, 0.6141, 0.08003, 0.614, 0.08243, 0.7145, 0.8288, 0.7478, 0.8073, 0.7556, 0.7854, 0.7558, 0.7574, 0.655, 0.7682, 0.5497, 0.777, 0.5473, 0.779, 0.5477, 0.802, 0.5433, 0.7899, 0.5457, 0.7953, 0.5447, 0.8113, 0.5406, 0.8066, 0.5421, 0.8116, 0.5417, 0.8288, 0.6407, 0.5948, 0.234, 0.5906, 0.2209, 0.5948, 0.2182, 0.6037, 0.5503, 0.6037, 0.618, 0.5778, 0.6131, 0.5714, 0.5592, 0.6241, 0.0, 0.6542, 8.484e-05, 0.682, 0.01054, 0.682, 0.1136, 0.644, 0.2146, 0.6378, 0.2141, 0.6305, 0.2121, 0.6319, 0.2146, 0.617, 0.2097, 0.6103, 0.2084, 0.589, 0.2064, 0.596, 0.2064, 0.59, 0.2047, 0.5868, 0.09653, 0.7933, 0.07186, 0.8016, 0.07264, 0.8223, 0.07902, 0.8223, 0.1937, 0.8053, 0.2855, 0.8003, 0.2851, 0.8027, 0.2867, 0.789, 0.2825, 0.7836, 0.2815, 0.7948, 0.2845, 0.7727, 0.2796, 0.7718, 0.2807, 0.7619, 0.2776, 0.7505, 0.1701, 0.6301, 0.2445, 0.6297, 0.2721, 0.6301, 0.2994, 0.5154, 0.3092, 0.423, 0.298, 0.4219, 0.2969, 0.423, 0.2843, 0.423, 0.2775, 0.4223, 0.2934, 0.423, 0.2637, 0.423, 0.2569, 0.4218, 0.248, 0.423, 0.2432, 0.5153, 0.234, 0.7574, 0.7474, 0.7366, 0.7537, 0.7283, 0.7545, 0.6822, 0.6549, 0.6965, 0.5497, 0.6995, 0.5476, 0.7074, 0.5477, 0.7128, 0.5467, 0.7356, 0.5415, 0.7237, 0.5447, 0.7291, 0.5437, 0.7393, 0.5406, 0.74, 0.5417, 0.7574, 0.6322, 0.09716, 0.4882, 0.09258, 0.4848, 0.09716, 0.4828, 0.635, 0.9677, 0.6443, 0.9903, 0.6092, 0.9601, 0.3112, 0.3705, 0.2994, 0.3902, 0.2411, 0.3406, 0.2438, 0.3028, 0.2513, 0.2114, 0.2555, 0.2164, 0.2803, 0.23, 0.2419, 0.2001, 0.2836, 0.2363, 0.2961, 0.2337, 0.3015, 0.2466, 0.3135, 0.3182, 0.3135, 0.7488, 0.298, 0.777, 0.2979, 0.7625, 0.2992, 0.7571, 0.6816, 0.2966, 0.6819, 0.2873, 0.6916, 0.2869, 0.6855, 0.4551, 0.6525, 0.4443, 0.6234, 0.4506, 0.6247, 0.399, 0.6358, 0.3092, 0.6417, 0.3171, 0.648, 0.3249, 0.6538, 0.3273, 0.6767, 0.3343, 0.6789, 0.3293, 0.6894, 0.3394, 0.6937, 0.3582, 0.243, 0.6065, 0.3135, 0.5704, 0.3077, 0.5798, 0.313, 0.643, 0.3076, 0.7015, 0.3008, 0.7036, 0.3007, 0.7131, 0.2787, 0.7069, 0.2663, 0.7098, 0.2616, 0.7192, 0.2542, 0.713, 0.2469, 0.6469, 0.08243, 0.418, 0.06452, 0.4896, 0.01479, 0.4566, 0.01098, 0.3998, 0.02729, 0.3335, 0.03879, 0.3228, 0.04, 0.3299, 0.04936, 0.3289, 0.06766, 0.3263, 0.07359, 0.323, 0.08121, 0.3034, 0.0799, 0.3802, 0.2968, 0.9014, 0.243, 0.8628, 0.2545, 0.8778, 0.2462, 0.8399, 0.2546, 0.7635, 0.2592, 0.7621, 0.2595, 0.7563, 0.2724, 0.7488, 0.2829, 0.7514, 0.2852, 0.7564, 0.2943, 0.7715, 0.2968, 0.8634, 0.4689, 0.9308, 0.4623, 0.8971, 0.4179, 0.9235, 0.4148, 0.883, 0.4182, 0.817, 0.4271, 0.8052, 0.4413, 0.7817, 0.4447, 0.7834, 0.4585, 0.7824, 0.4582, 0.7845, 0.4689, 0.7885, 0.4626, 0.8784, 0.6903, 0.02, 0.6965, 0.006391, 0.7022, 0.01155, 0.719, 0.006128, 0.7223, 0.0, 0.7371, 0.005099, 0.7429, 0.007196, 0.744, 0.0205, 0.7505, 0.07363, 0.7179, 0.09572, 0.6839, 0.0926, 0.6892, 0.03378, 0.6245, 0.5505, 0.634, 0.5406, 0.6366, 0.5483, 0.6447, 0.5473, 0.6654, 0.5561, 0.6759, 0.5535, 0.6776, 0.5649, 0.6778, 0.5787, 0.6822, 0.6233, 0.6452, 0.631, 0.6132, 0.6089, 0.6209, 0.5691, 0.6501, 0.9606, 0.6704, 0.9426, 0.6567, 0.9767, 0.5865, 0.2182, 0.5865, 0.234, 0.5785, 0.2223, 0.07359, 0.323, 0.06766, 0.3263, 0.08121, 0.3034, 0.5714, 0.5138, 0.5873, 0.5104, 0.5732, 0.5503, 0.6443, 0.9426, 0.635, 0.9677, 0.6159, 0.9321, 0.9651, 0.6105, 0.9927, 0.6083, 0.9635, 0.6448, 0.7694, 0.3191, 0.7697, 0.2916, 0.7916, 0.2915, 0.7916, 0.3183, 0.8142, 0.3168, 0.804, 0.3153, 0.8041, 0.3085, 0.9465, 0.1907, 0.9463, 0.1808, 0.9575, 0.1827, 0.8849, 0.04441, 0.8835, 0.03527, 0.8845, 0.02859, 0.09349, 0.8265, 0.09565, 0.8362, 0.08848, 0.8263, 0.921, 0.01259, 0.8984, 0.00953, 0.8931, 0.0003607, 0.93, 0.0, 0.921, 0.01259, 0.8931, 0.0003607, 0.7505, 0.04859, 0.778, 0.049, 0.778, 0.07073, 0.7512, 0.07074, 0.675, 0.3092, 0.675, 0.3092, 0.6787, 0.2715, 0.6816, 0.2763, 0.9071, 0.2045, 0.9085, 0.2265, 0.9009, 0.2132, 0.675, 0.3092, 0.675, 0.3092, 0.6748, 0.2659, 0.6787, 0.2715, 0.6787, 0.2715, 0.6748, 0.2659, 0.6816, 0.2294, 0.6816, 0.2294, 0.0758, 0.0, 0.0923, 0.07318, 0.0, 0.08993, 0.02931, 0.006089, 0.0923, 0.07318, 0.1049, 0.2045, 0.0356, 0.1989, 0.0, 0.08993, 0.3284, 0.3092, 0.3303, 0.2655, 0.4218, 0.2188, 0.404, 0.2851, 0.0356, 0.1989, 0.01576, 0.2073, 0.0, 0.08993, 0.152, 0.1017, 0.2057, 0.1066, 0.1729, 0.1881, 0.15, 0.1723, 0.3166, 0.1658, 0.4218, 0.09589, 0.4218, 0.2188, 0.5524, 0.07089, 0.5019, 0.06502, 0.5074, 0.0351, 0.5811, 0.02438, 0.2057, 0.1066, 0.2175, 0.1969, 0.1729, 0.1881, 0.2214, 0.3559, 0.1838, 0.2919, 0.2359, 0.3059, 0.5811, 0.02438, 0.5535, 0.0, 0.5868, 0.002071, 0.243, 0.6032, 0.2407, 0.642, 0.237, 0.6444, 0.243, 0.6032, 0.243, 0.6032, 0.2426, 0.6398, 0.2407, 0.642, 0.243, 0.6032, 0.2426, 0.6398, 0.243, 0.6774, 0.243, 0.6774, 0.2407, 0.642, 0.1139, 0.7261, 0.1491, 0.7691, 0.1508, 0.8155, 0.1087, 0.8046, 0.1087, 0.8046, 0.1508, 0.8155, 0.1488, 0.8483, 0.1052, 0.8496, 0.1508, 0.6393, 0.1487, 0.7147, 0.1139, 0.7261, 0.1138, 0.6397, 0.1318, 0.07776, 0.0923, 0.07318, 0.0758, 0.0, 0.1151, 0.01334, 0.1487, 0.7147, 0.1491, 0.7691, 0.1139, 0.7261, 0.1301, 0.2, 0.1049, 0.2045, 0.0923, 0.07318, 0.1318, 0.07776, 0.7694, 0.442, 0.8068, 0.3846, 0.8156, 0.4856, 0.7762, 0.4846, 0.8317, 0.3191, 0.8068, 0.3846, 0.7759, 0.3941, 0.7829, 0.3597, 0.1891, 0.02777, 0.2218, 0.0613, 0.1539, 0.06073, 0.1653, 0.03148, 0.3135, 0.09943, 0.3707, 0.0742, 0.3166, 0.1658, 0.2218, 0.0613, 0.2809, 0.08678, 0.2743, 0.1136, 0.2057, 0.1066, 0.2546, 0.007106, 0.2809, 0.08678, 0.2218, 0.0613, 0.2743, 0.1136, 0.2594, 0.1897, 0.2175, 0.1969, 0.2057, 0.1066, 0.9729, 0.4152, 0.9188, 0.4105, 0.9137, 0.3683, 0.9729, 0.3794, 0.9729, 0.3794, 0.9137, 0.3683, 0.9194, 0.3267, 0.969, 0.3393, 0.6474, 0.9321, 0.6437, 0.8899, 0.6971, 0.865, 0.702, 0.8929, 0.6474, 0.9321, 0.702, 0.8929, 0.702, 0.9282, 0.2367, 0.4942, 0.1668, 0.488, 0.132, 0.4162, 0.2323, 0.4146, 0.132, 0.4162, 0.2214, 0.3559, 0.2323, 0.4146, 0.1396, 0.5536, 0.1206, 0.5335, 0.1084, 0.4942, 0.1677, 0.5244, 0.3041, 0.8286, 0.3329, 0.7994, 0.3736, 0.7909, 0.3469, 0.8191, 0.3469, 0.8191, 0.3736, 0.7909, 0.4002, 0.7929, 0.3718, 0.8297, 0.4622, 0.5588, 0.4766, 0.565, 0.4754, 0.6116, 0.4754, 0.6116, 0.4766, 0.4784, 0.4766, 0.4784, 0.4766, 0.565, 0.4622, 0.5588, 0.1084, 0.5405, 0.1084, 0.627, 0.1084, 0.627, 0.0918, 0.5474, 0.2165, 0.02194, 0.1891, 0.02777, 0.1869, 0.02782, 0.2165, 0.02194, 0.1891, 0.02777, 0.1653, 0.03148, 0.1653, 0.03148, 0.1869, 0.02782, 0.1653, 0.03148, 0.1653, 0.03148, 0.1909, 0.0263, 0.1869, 0.02782, 0.01516, 0.6943, 0.01134, 0.6931, 0.004267, 0.6137, 0.004267, 0.6137, 0.01516, 0.7321, 0.01516, 0.7321, 0.01134, 0.6931, 0.01516, 0.6943, 0.01134, 0.6931, 0.01516, 0.7321, 0.01516, 0.7321, 0.002162, 0.7004, 0.2405, 0.711, 0.2394, 0.7103, 0.2413, 0.6774, 0.2413, 0.6774, 0.2419, 0.7442, 0.2419, 0.7442, 0.2394, 0.7103, 0.2405, 0.711, 0.2394, 0.7103, 0.2419, 0.7442, 0.2419, 0.7442, 0.237, 0.7185, 0.9638, 0.1779, 0.9463, 0.1414, 0.9489, 0.05738, 0.9559, 0.05745, 0.9467, 0.1744, 0.9463, 0.1414, 0.9638, 0.1779, 0.8634, 0.6448, 0.8602, 0.6517, 0.8315, 0.649, 0.8315, 0.649, 0.9094, 0.6439, 0.9094, 0.6439, 0.8602, 0.6517, 0.8634, 0.6448, 0.4749, 0.655, 0.4775, 0.7071, 0.4775, 0.7071, 0.4689, 0.6658, 0.2419, 0.7442, 0.2405, 0.711, 0.2419, 0.7108, 0.2419, 0.7442, 0.2405, 0.711, 0.2413, 0.6774, 0.2413, 0.6774, 0.2419, 0.7108, 0.4118, 0.8493, 0.4118, 0.8493, 0.409, 0.8101, 0.4123, 0.8154, 0.09258, 0.4871, 0.08417, 0.4474, 0.09258, 0.4447, 0.09258, 0.4871, 0.08417, 0.4474, 0.08627, 0.4198, 0.08627, 0.4198, 0.09258, 0.4447, 0.8406, 0.5951, 0.8406, 0.5951, 0.8698, 0.5853, 0.8662, 0.5898, 0.8406, 0.5951, 0.8391, 0.6191, 0.8349, 0.6227, 0.8406, 0.5951, 0.8391, 0.6191, 0.8315, 0.649, 0.8315, 0.649, 0.8349, 0.6227, 0.8349, 0.6227, 0.8315, 0.649, 0.8315, 0.649, 0.8324, 0.6231, 0.1021, 0.8496, 0.1347, 0.8573, 0.1487, 0.9147, 0.1016, 0.8936, 0.08299, 0.5409, 0.08784, 0.5411, 0.0918, 0.5902, 0.0918, 0.5902, 0.01516, 0.8081, 0.01516, 0.8081, 0.00526, 0.7321, 0.01516, 0.7638, 0.00526, 0.7321, 0.01516, 0.8081, 0.01516, 0.8081, 0.002129, 0.7687, 0.3041, 0.859, 0.2976, 0.8318, 0.3041, 0.8296, 0.3041, 0.859, 0.2976, 0.8318, 0.2993, 0.7909, 0.2993, 0.7909, 0.3041, 0.8296, 0.9437, 0.2228, 0.9085, 0.2381, 0.9085, 0.2381, 0.9323, 0.2201, 0.08645, 0.7877, 0.08243, 0.7564, 0.08614, 0.7544, 0.08645, 0.7877, 0.6089, 0.6159, 0.6037, 0.5928, 0.6089, 0.5503, 0.2453, 0.9417, 0.2968, 0.9014, 0.2449, 0.9792, 0.08243, 0.7564, 0.08645, 0.7149, 0.08645, 0.7149, 0.08614, 0.7544, 0.6156, 0.7999, 0.6092, 0.7619, 0.6092, 0.7619, 0.6169, 0.7975, 0.4002, 0.8311, 0.409, 0.7817, 0.409, 0.7817, 0.4048, 0.8308, 0.0, 0.0, 0.0, 0.0, 0.0, 0.0, 0.7574, 0.8062, 0.7574, 0.8062, 0.7958, 0.7736, 0.7994, 0.7844, 0.0876, 0.3014, 0.09258, 0.3388, 0.08348, 0.3406, 0.0876, 0.3014, 0.09258, 0.3388, 0.09258, 0.4198, 0.09258, 0.4198, 0.08348, 0.3406, 0.8366, 0.8948, 0.8366, 0.8948, 0.7734, 0.8352, 0.7877, 0.8315, 0.718, 0.7545, 0.736, 0.7665, 0.7561, 0.8105, 0.7148, 0.8245, 0.1909, 0.0263, 0.1653, 0.03148, 0.1318, 0.0, 0.1702, 0.003235, 0.9094, 0.546, 0.9063, 0.5811, 0.8698, 0.5853, 0.8694, 0.5406, 0.8694, 0.5406, 0.8698, 0.5853, 0.8406, 0.5951, 0.8288, 0.5665, 0.1991, 0.981, 0.194, 0.9441, 0.2328, 0.9456, 0.2407, 0.9834, 0.194, 0.9441, 0.1991, 0.9019, 0.2407, 0.9034, 0.2328, 0.9456, 0.5998, 1.002, 0.5775, 0.9328, 0.6041, 0.9519, 0.6065, 0.9932, 0.5642, 0.9979, 0.5582, 0.9621, 0.5775, 0.9328, 0.5998, 1.002, 0.9601, 0.7558, 1.0, 0.7609, 0.9951, 0.8196, 0.9565, 0.7904, 0.5627, 0.9254, 0.5582, 0.8801, 0.6044, 0.8549, 0.607, 0.9064, 0.6083, 0.6917, 0.6077, 0.7785, 0.5695, 0.8132, 0.568, 0.7251, 0.56, 0.8295, 0.5789, 0.8241, 0.5582, 0.8801, 0.5695, 0.8132, 0.5582, 0.7871, 0.568, 0.7251, 0.624, 0.8338, 0.6169, 0.7975, 0.6092, 0.7619, 0.6321, 0.7683, 0.6168, 0.833, 0.6169, 0.7975, 0.624, 0.8338, 0.9635, 0.6499, 0.922, 0.6517, 0.9094, 0.5978, 0.9498, 0.6135, 0.9498, 0.6135, 0.9094, 0.5978, 0.9109, 0.5224, 0.9635, 0.5329, 0.6474, 0.9321, 0.6137, 0.8845, 0.6092, 0.8584, 0.6437, 0.8899, 0.8406, 0.5951, 0.8324, 0.6231, 0.8288, 0.5665, 0.2407, 0.9004, 0.2125, 0.9019, 0.1508, 0.8631, 0.2121, 0.8644, 0.08401, 0.6137, 0.08536, 0.6594, 0.08243, 0.6609, 0.08401, 0.6137, 0.06182, 0.568, 0.08243, 0.6137, 0.02435, 0.6131, 0.06182, 0.568, 0.0, 0.5319, 0.06452, 0.4896, 0.08401, 0.6137, 0.08932, 0.6564, 0.08536, 0.6594, 0.08401, 0.6137, 0.08932, 0.6564, 0.08932, 0.7149, 0.08932, 0.7149, 0.08536, 0.6594, 0.2409, 0.3732, 0.2409, 0.3732, 0.2379, 0.3398, 0.2394, 0.3406, 0.2409, 0.3732, 0.2409, 0.3732, 0.2367, 0.3387, 0.2379, 0.3398, 0.2743, 0.1136, 0.2809, 0.08678, 0.3132, 0.06166, 0.3135, 0.09832, 0.0, 0.0, 0.0, 0.0, 0.0, 0.0, 0.4883, 0.1597, 0.5098, 0.1207, 0.5455, 0.1283, 0.5308, 0.1676, 0.009988, 0.8909, 0.05399, 0.8856, 0.06819, 0.929, 0.02785, 0.9211, 0.009988, 0.8909, 0.009465, 0.8627, 0.04805, 0.8496, 0.05399, 0.8856, 0.04805, 0.8496, 0.08738, 0.8499, 0.1016, 0.881, 0.05399, 0.8856, 0.6464, 0.7619, 0.6154, 0.7514, 0.6092, 0.7012, 0.6791, 0.6958, 0.2407, 0.8125, 0.2121, 0.8644, 0.1508, 0.8631, 0.2071, 0.8042, 0.9674, 0.4152, 0.9619, 0.4583, 0.9023, 0.4813, 0.9116, 0.4344, 0.9619, 0.4583, 0.9674, 0.5005, 0.911, 0.5188, 0.9023, 0.4813, 0.3041, 0.8286, 0.3469, 0.8191, 0.3696, 0.8892, 0.3284, 0.886, 0.3469, 0.8191, 0.3718, 0.8297, 0.4002, 0.8815, 0.3696, 0.8892, 0.6972, 0.5406, 0.6383, 0.5347, 0.6314, 0.4959, 0.6955, 0.49, 0.246, 0.5185, 0.3079, 0.5095, 0.2546, 0.5454, 0.6855, 0.4551, 0.6937, 0.3582, 0.6972, 0.3979, 0.6955, 0.49, 0.6314, 0.4959, 0.6234, 0.4506, 0.6525, 0.4443, 0.2449, 0.4988, 0.2535, 0.4707, 0.3135, 0.4562, 0.2996, 0.5095, 0.6984, 0.2835, 0.682, 0.2315, 0.7158, 0.225, 0.7158, 0.225, 0.7445, 0.1306, 0.7444, 0.2063, 0.4803, 0.1084, 0.4883, 0.1597, 0.4339, 0.1538, 0.2535, 0.4707, 0.2593, 0.4311, 0.2994, 0.3902, 0.3135, 0.4562, 0.7505, 0.07363, 0.7445, 0.1306, 0.692, 0.1444, 0.7179, 0.09572, 0.2593, 0.4311, 0.2518, 0.3921, 0.2994, 0.3902, 0.2518, 0.3921, 0.2411, 0.3406, 0.2994, 0.3902, 0.762, 0.9243, 0.7714, 0.9342, 0.7587, 0.939, 0.2663, 0.7098, 0.2787, 0.7069, 0.3007, 0.7131, 0.6744, 0.6865, 0.6171, 0.6666, 0.6132, 0.6089, 0.6452, 0.631, 0.4207, 0.5287, 0.4502, 0.5247, 0.4568, 0.5785, 0.4084, 0.6226, 0.3135, 0.3182, 0.3015, 0.2466, 0.3078, 0.2602, 0.8371, 0.8888, 0.8904, 0.8911, 0.8996, 0.9229, 0.8377, 0.9232, 0.4568, 0.5785, 0.4622, 0.6171, 0.4084, 0.6226, 0.8377, 0.9232, 0.8996, 0.9229, 0.8996, 0.9727, 0.8461, 0.9573, 0.008481, 0.8753, 0.008481, 0.8753, 0.005017, 0.836, 0.00872, 0.837, 0.6031, 0.3522, 0.5912, 0.3131, 0.6009, 0.3132, 0.008481, 0.8753, 0.008481, 0.8753, 0.002129, 0.8362, 0.005017, 0.836, 0.005017, 0.836, 0.002129, 0.8362, 0.00872, 0.8081, 0.00872, 0.8081, 0.2405, 0.1969, 0.2405, 0.2492, 0.2367, 0.2487, 0.2405, 0.1969, 0.243, 0.5095, 0.243, 0.5095, 0.2426, 0.5632, 0.2379, 0.5625, 0.2379, 0.5625, 0.2426, 0.5632, 0.243, 0.6032, 0.243, 0.6032, 0.2391, 0.3732, 0.2388, 0.4027, 0.2374, 0.4057, 0.2391, 0.3732, 0.2391, 0.3732, 0.2409, 0.3999, 0.2388, 0.4027, 0.2391, 0.3732, 0.2409, 0.3999, 0.2409, 0.4562, 0.2409, 0.4562, 0.2388, 0.4027, 0.8223, 0.1315, 0.8578, 0.09256, 0.8619, 0.095, 0.8223, 0.1315, 0.8223, 0.1315, 0.8546, 0.0906, 0.8578, 0.09256, 0.8223, 0.1315, 0.8546, 0.0906, 0.8928, 0.07186, 0.8928, 0.07186, 0.8578, 0.09256, 0.8928, 0.2045, 0.839, 0.1564, 0.8412, 0.1531, 0.8928, 0.2045, 0.8928, 0.2045, 0.8383, 0.1615, 0.839, 0.1564, 0.8928, 0.2045, 0.8383, 0.1615, 0.8223, 0.1315, 0.8223, 0.1315, 0.839, 0.1564, 0.6592, 0.8584, 0.6592, 0.8584, 0.6514, 0.824, 0.652, 0.8251, 0.6592, 0.8584, 0.6592, 0.8584, 0.6509, 0.8232, 0.6514, 0.824, 0.6514, 0.824, 0.6509, 0.8232, 0.6526, 0.7856, 0.6526, 0.7856, 0.5785, 0.234, 0.5785, 0.234, 0.5415, 0.2298, 0.5456, 0.2295, 0.08417, 0.4198, 0.08417, 0.4198, 0.08417, 0.4613, 0.08257, 0.4573, 0.6057, 0.956, 0.6041, 0.9519, 0.6065, 0.9254, 0.6065, 0.9254, 0.4083, 0.9565, 0.4073, 0.91, 0.4109, 0.9083, 0.4083, 0.9565, 0.4083, 0.9565, 0.4047, 0.9124, 0.4073, 0.91, 0.4083, 0.9565, 0.4047, 0.9124, 0.4109, 0.8778, 0.4109, 0.8778, 0.4073, 0.91, 0.09531, 0.7317, 0.09903, 0.768, 0.09566, 0.7699, 0.09531, 0.7317, 0.09531, 0.7317, 0.1016, 0.7661, 0.09903, 0.768, 0.09531, 0.7317, 0.1016, 0.7661, 0.1016, 0.8152, 0.1016, 0.8152, 0.09903, 0.768, 0.1016, 0.7317, 0.1016, 0.7317, 0.09212, 0.6913, 0.09553, 0.6944, 0.1016, 0.7317, 0.1016, 0.7317, 0.08958, 0.6883, 0.09212, 0.6913, 0.09212, 0.6913, 0.08958, 0.6883, 0.1016, 0.6393, 0.1016, 0.6393, 0.8317, 0.4561, 0.8373, 0.4228, 0.9023, 0.4152, 0.8984, 0.4769, 0.8981, 0.8888, 0.8459, 0.8805, 0.8391, 0.8474, 0.8905, 0.8525, 0.4002, 0.716, 0.4097, 0.6816, 0.4181, 0.777, 0.4026, 0.752, 0.8391, 0.8474, 0.841, 0.8005, 0.8905, 0.8525, 0.4097, 0.6816, 0.4575, 0.7148, 0.4639, 0.7527, 0.4181, 0.777, 0.4689, 0.6226, 0.4645, 0.6739, 0.4097, 0.6816, 0.4095, 0.652, 0.4639, 0.7527, 0.4689, 0.7817, 0.4181, 0.777, 0.5237, 0.8326, 0.4899, 0.815, 0.4785, 0.7337, 0.5183, 0.7432, 0.5224, 0.8354, 0.5237, 0.9235, 0.4832, 0.8926, 0.489, 0.8506, 0.9655, 0.8844, 0.9334, 0.8885, 0.9304, 0.8872, 0.9655, 0.8844, 0.5582, 0.8326, 0.5237, 0.9235, 0.5224, 0.8354, 0.5582, 0.8326, 0.5582, 0.9273, 0.5237, 0.9235, 0.9655, 0.8844, 0.9377, 0.8912, 0.9334, 0.8885, 0.9655, 0.8844, 0.9377, 0.8912, 0.8996, 0.8922, 0.8996, 0.8922, 0.9334, 0.8885, 0.652, 0.8251, 0.6526, 0.7856, 0.6835, 0.7804, 0.7096, 0.8573, 0.6592, 0.8584, 0.652, 0.8251, 0.7096, 0.8573, 0.5785, 0.234, 0.5456, 0.2295, 0.5444, 0.1697, 0.5775, 0.2086, 0.5456, 0.2295, 0.5114, 0.2249, 0.5085, 0.1708, 0.5444, 0.1697, 0.8997, 0.7583, 0.9266, 0.757, 0.9274, 0.7585, 0.8997, 0.7583, 0.8997, 0.7583, 0.9257, 0.7558, 0.9266, 0.757, 0.8997, 0.7583, 0.9257, 0.7558, 0.9551, 0.7589, 0.9551, 0.7589, 0.9266, 0.757, 0.7784, 0.9501, 0.7731, 0.9189, 0.776, 0.9184, 0.7784, 0.9501, 0.7784, 0.9501, 0.7714, 0.9197, 0.7731, 0.9189, 0.7784, 0.9501, 0.08417, 0.4613, 0.08417, 0.4866, 0.08417, 0.4866, 0.08255, 0.4621, 0.7039, 0.9182, 0.702, 0.8627, 0.7277, 0.8596, 0.7564, 0.954, 0.9195, 0.8388, 0.926, 0.7979, 0.9545, 0.7997, 0.955, 0.8378, 0.902, 0.837, 0.9014, 0.7978, 0.926, 0.7979, 0.9195, 0.8388, 0.926, 0.7979, 0.9014, 0.7978, 0.8997, 0.7583, 0.9274, 0.7585, 0.4502, 0.5247, 0.4502, 0.5247, 0.423, 0.5273, 0.4252, 0.5257, 0.4502, 0.5247, 0.4502, 0.5247, 0.4207, 0.5287, 0.423, 0.5273, 0.423, 0.5273, 0.4207, 0.5287, 0.3948, 0.5273, 0.3948, 0.5273, 0.7148, 0.7545, 0.7148, 0.7545, 0.7126, 0.7959, 0.7112, 0.7949, 0.7148, 0.7545, 0.7148, 0.7545, 0.7148, 0.7968, 0.7126, 0.7959, 0.8996, 0.8922, 0.8996, 0.8922, 0.9371, 0.9493, 0.9305, 0.9453, 0.0, 0.0, 0.0, 0.0, 0.0, 0.0, 0.8996, 0.8922, 0.8996, 0.8922, 0.9455, 0.9504, 0.9371, 0.9493, 0.4715, 0.7863, 0.4715, 0.7863, 0.4723, 0.7415, 0.4752, 0.7466, 0.0, 0.0, 0.0, 0.0, 0.0, 0.0, 0.4715, 0.7863, 0.4715, 0.7863, 0.4689, 0.7382, 0.4723, 0.7415, 0.4723, 0.7415, 0.4689, 0.7382, 0.4752, 0.7071, 0.4752, 0.7071, 0.2408, 0.499, 0.2374, 0.4596, 0.2408, 0.4562, 0.2408, 0.499, 0.09531, 0.7317, 0.09566, 0.7699, 0.09114, 0.774, 0.09531, 0.7317, 0.09566, 0.7699, 0.1016, 0.8152, 0.1016, 0.8152, 0.09114, 0.774, 0.4002, 0.8892, 0.3987, 0.9509, 0.3584, 0.9558, 0.3769, 0.9075, 0.3584, 0.9558, 0.3987, 0.9509, 0.4002, 0.992, 0.3768, 0.9945, 0.1523, 0.9826, 0.1508, 0.9412, 0.192, 0.9457, 0.1752, 0.9863, 0.192, 0.9457, 0.1508, 0.9412, 0.1515, 0.9019, 0.1737, 0.9039, 0.09312, 0.3071, 0.1281, 0.3337, 0.1318, 0.3834, 0.09258, 0.3838, 0.1318, 0.3834, 0.1294, 0.4287, 0.09343, 0.4202, 0.09258, 0.3838, 0.09343, 0.4202, 0.1294, 0.4287, 0.1318, 0.4828, 0.1113, 0.4654, 0.4218, 0.2244, 0.4279, 0.1912, 0.5085, 0.1818, 0.5085, 0.234, 0.5698, 0.3148, 0.5805, 0.3137, 0.6031, 0.3522, 0.4279, 0.1912, 0.4268, 0.1832, 0.5085, 0.1818, 0.8341, 0.04859, 0.7542, 0.03842, 0.7505, 0.005318, 0.8341, 0.0, 0.3404, 0.9688, 0.3135, 0.9695, 0.3014, 0.9201, 0.3543, 0.8979, 0.4785, 0.7337, 0.4775, 0.7228, 0.517, 0.7208, 0.9336, 0.0003295, 0.972, 0.04809, 0.9317, 0.0216, 0.3135, 0.9695, 0.3064, 0.9709, 0.3014, 0.9201, 0.7835, 0.9727, 0.7887, 0.8971, 0.8366, 0.8948, 0.8366, 0.9675, 0.0528, 0.9355, 0.0528, 0.9887, 0.008056, 0.9814, 0.02954, 0.929, 0.3136, 0.52, 0.3936, 0.5166, 0.3446, 0.5364, 0.3936, 0.5166, 0.3948, 0.5273, 0.3446, 0.5364, 0.8687, 0.3454, 0.8321, 0.3324, 0.8771, 0.3192, 0.02954, 0.929, 0.008056, 0.9814, 0.005126, 0.9347, 0.4816, 0.9434, 0.5007, 0.9292, 0.5234, 0.937, 0.1903, 0.7212, 0.2098, 0.7194, 0.2008, 0.8015, 0.1788, 0.7711, 0.2098, 0.7194, 0.2289, 0.7339, 0.2233, 0.8042, 0.2008, 0.8015, 0.6302, 0.2769, 0.654, 0.2207, 0.6748, 0.2248, 0.6748, 0.3039, 0.6302, 0.2769, 0.6748, 0.3039, 0.6301, 0.3092, 0.3202, 0.7855, 0.3198, 0.715, 0.3385, 0.7022, 0.3443, 0.7909, 0.3443, 0.7909, 0.3385, 0.7022, 0.3587, 0.7061, 0.3676, 0.7817, 0.3353, 0.4049, 0.4017, 0.4176, 0.4029, 0.4363, 0.3198, 0.4415, 0.8687, 0.3454, 0.9137, 0.3161, 0.9137, 0.3624, 0.9211, 0.6729, 0.9486, 0.724, 0.9169, 0.7437, 0.9638, 0.7002, 0.9692, 0.747, 0.9486, 0.724, 0.9692, 0.6517, 0.9211, 0.6729, 0.9208, 0.6522, 0.8288, 0.7006, 0.9118, 0.6993, 0.9159, 0.72, 0.8302, 0.7474, 0.9169, 0.6562, 0.9148, 0.6788, 0.8288, 0.7006, 0.8314, 0.6517, 0.9159, 0.72, 0.9169, 0.7431, 0.8302, 0.7474, 0.07962, 0.929, 0.09265, 0.9606, 0.0528, 0.9605, 0.05768, 0.9333, 0.5865, 0.2254, 0.5906, 0.2209, 0.5948, 0.234, 0.7714, 0.8948, 0.762, 0.9243, 0.7574, 0.9209, 0.7586, 0.9026, 0.1016, 0.9883, 0.07962, 0.9922, 0.09265, 0.9606, 0.4697, 0.9324, 0.4697, 0.9732, 0.4565, 0.9391, 0.5732, 0.5503, 0.5873, 0.5104, 0.6066, 0.477, 0.6066, 0.5445, 0.7714, 0.9342, 0.762, 0.9243, 0.7714, 0.8948, 0.08121, 0.3034, 0.06766, 0.3263, 0.04936, 0.3289, 0.06109, 0.3207, 0.004748, 0.9009, 0.002086, 0.8942, 0.009465, 0.8805, 0.009465, 0.9046, 0.4689, 0.791, 0.4769, 0.7863, 0.4769, 0.8255, 0.2616, 0.7192, 0.2663, 0.7098, 0.3007, 0.7131, 0.7677, 0.2952, 0.7677, 0.3204, 0.7604, 0.3035, 0.7874, 0.07074, 0.778, 0.06419, 0.7821, 0.05081, 0.7874, 0.05007, 0.4565, 0.988, 0.4273, 0.9896, 0.4148, 0.9601, 0.4565, 0.9331, 0.2587, 0.7488, 0.2534, 0.725, 0.2616, 0.7192, 0.5938, 0.6589, 0.607, 0.6238, 0.607, 0.6781, 0.7935, 0.3164, 0.7916, 0.3057, 0.804, 0.3168, 0.5582, 0.9352, 0.5582, 0.9703, 0.525, 0.9624, 0.112, 0.9623, 0.1487, 0.9611, 0.1487, 0.994, 0.1106, 1.001, 0.112, 0.9623, 0.1487, 0.994, 0.5714, 0.6567, 0.5715, 0.618, 0.607, 0.6238, 0.5938, 0.6589, 0.5714, 0.6567, 0.607, 0.6238, 0.6704, 0.9426, 0.702, 0.9356, 0.702, 0.9727, 0.9655, 0.9905, 0.9959, 0.9503, 0.9959, 0.976, 0.9729, 0.3484, 0.9957, 0.3504, 0.9957, 0.4152, 0.9736, 0.4132, 0.9674, 0.4152, 0.9927, 0.4162, 0.9927, 0.4795, 0.9705, 0.4782, 0.8142, 0.2867, 0.8142, 0.3168, 0.8041, 0.3085, 0.8042, 0.3018, 0.3091, 0.7725, 0.298, 0.777, 0.3135, 0.7488, 0.9934, 0.6517, 0.9934, 0.7139, 0.9692, 0.7161, 0.9715, 0.6533, 0.7029, 0.956, 0.7651, 0.9567, 0.702, 0.9859, 0.8984, 0.00953, 0.8942, 0.03823, 0.8849, 0.04441, 0.8931, 0.0003607, 0.4735, 0.1797, 0.4485, 0.1763, 0.4735, 0.168, 0.5991, 0.234, 0.5948, 0.2295, 0.5991, 0.2193, 0.3135, 0.7837, 0.307, 0.7819, 0.3091, 0.7725, 0.1279, 0.4859, 0.1318, 0.4828, 0.1318, 0.4877, 0.8849, 0.04441, 0.8845, 0.02859, 0.8931, 0.0003607, 0.8942, 0.03823, 0.9032, 0.05143, 0.8978, 0.05073, 0.8849, 0.04441, 0.9635, 0.5887, 0.9651, 0.5228, 0.993, 0.5871, 0.992, 0.2074, 0.992, 0.2731, 0.9687, 0.2746, 0.97, 0.2092, 0.09565, 0.8187, 0.09349, 0.8265, 0.08848, 0.8263, 0.93, 0.02081, 0.929, 0.02749, 0.9171, 0.04167, 0.93, 0.0, 0.6995, 0.5476, 0.7356, 0.5415, 0.7074, 0.5477, 0.4867, 0.1779, 0.4892, 0.1721, 0.4892, 0.1797, 0.6972, 0.2975, 0.7604, 0.2952, 0.7604, 0.3258, 0.6973, 0.3248, 0.9676, 0.9502, 0.9948, 0.8854, 0.9948, 0.9503, 0.9948, 0.8854, 0.9676, 0.9502, 0.9655, 0.8844, 0.009465, 0.9046, 0.009465, 0.9187, 0.0004034, 0.929, 0.00038, 0.9123, 0.8223, 0.2601, 0.8333, 0.2439, 0.8441, 0.302, 0.8239, 0.2725, 0.6816, 0.2763, 0.6787, 0.2715, 0.6816, 0.2294, 0.02931, 0.006089, 0.0, 0.08993, 0.00298, 0.01882, 0.2214, 0.3559, 0.1318, 0.2982, 0.1838, 0.2919, 0.4123, 0.8154, 0.409, 0.8101, 0.4123, 0.7817, 0.8662, 0.5898, 0.8698, 0.5853, 0.9063, 0.5811, 0.7994, 0.7844, 0.7958, 0.7736, 0.8366, 0.7558, 0.06452, 0.4896, 0.0, 0.5319, 0.01479, 0.4566, 0.2546, 0.5454, 0.3079, 0.5095, 0.3135, 0.5704, 0.7505, 0.2867, 0.7158, 0.225, 0.7444, 0.2063, 0.7158, 0.225, 0.692, 0.1444, 0.7445, 0.1306, 0.3135, 0.4562, 0.2994, 0.3902, 0.3112, 0.3705, 0.8973, 0.2621, 0.9009, 0.2132, 0.9082, 0.2576, 0.7587, 0.939, 0.7714, 0.9342, 0.7617, 0.9437, 0.00872, 0.837, 0.005017, 0.836, 0.00872, 0.8081, 0.2367, 0.2487, 0.2405, 0.2492, 0.2377, 0.2902, 0.652, 0.8251, 0.6514, 0.824, 0.6526, 0.7856, 0.5456, 0.2295, 0.5415, 0.2298, 0.5114, 0.2249, 0.4252, 0.5257, 0.423, 0.5273, 0.3948, 0.5273, 0.7112, 0.7949, 0.7126, 0.7959, 0.7139, 0.8335, 0.5535, 0.0, 0.5811, 0.02438, 0.5074, 0.0351, 0.5094, 0.0111, 0.9336, 0.0003295, 0.972, 0.0, 0.972, 0.04809, 0.5234, 0.9786, 0.4792, 0.9912, 0.4816, 0.9434, 0.9692, 0.6517, 0.9638, 0.7002, 0.9211, 0.6729, 0.3135, 0.4202, 0.3353, 0.4049, 0.3198, 0.4415, 0.4565, 0.9391, 0.4697, 0.9732, 0.4568, 0.959, 0.4148, 0.9601, 0.4271, 0.9308, 0.4565, 0.9331, 0.702, 0.9859, 0.7651, 0.9567, 0.7651, 0.9846, 0.993, 0.5871, 0.9651, 0.5228, 0.993, 0.5224, 0.9683, 0.2055, 0.9575, 0.1849, 0.9683, 0.1808, 0.8963, 0.3103, 0.8973, 0.2621, 0.9085, 0.2886, 0.3303, 0.2655, 0.3166, 0.1658, 0.4218, 0.2188, 0.1745, 0.5775, 0.1677, 0.5244, 0.215, 0.5325, 0.1138, 0.6397, 0.1139, 0.7261, 0.1016, 0.654, 0.07484, 0.2444, 0.0356, 0.1989, 0.1049, 0.2045, 0.3166, 0.1658, 0.3707, 0.0742, 0.4218, 0.09589, 0.2165, 0.02194, 0.2218, 0.0613, 0.1891, 0.02777, 0.2165, 0.02194, 0.2546, 0.007106, 0.2218, 0.0613, 0.1745, 0.5775, 0.1396, 0.5536, 0.1677, 0.5244, 0.5524, 0.07089, 0.5455, 0.1283, 0.5098, 0.1207, 0.9889, 0.1802, 0.9638, 0.1779, 0.986, 0.1539, 0.1347, 0.8573, 0.1487, 0.865, 0.1487, 0.9147, 0.08299, 0.5409, 0.0918, 0.4942, 0.08784, 0.5411, 0.9409, 0.2725, 0.9687, 0.3103, 0.9307, 0.2831, 0.2449, 0.9792, 0.2968, 0.9014, 0.2968, 0.9696, 0.2453, 0.9417, 0.2602, 0.9028, 0.2968, 0.9014, 0.4792, 0.9134, 0.4758, 0.869, 0.4792, 0.8326, 0.4758, 0.869, 0.4792, 0.9134, 0.4698, 0.879, 0.4002, 0.8311, 0.4048, 0.8308, 0.409, 0.8778, 0.7574, 0.7641, 0.7561, 0.8105, 0.736, 0.7665, 0.2165, 0.02194, 0.1909, 0.0263, 0.1702, 0.003235, 0.5582, 0.9621, 0.5642, 0.9301, 0.5775, 0.9328, 0.6077, 0.7785, 0.6083, 0.8095, 0.5695, 0.8132, 0.6592, 0.8584, 0.624, 0.8338, 0.6509, 0.8232, 0.2125, 0.9019, 0.1741, 0.8964, 0.1508, 0.8631, 0.0, 0.5319, 0.06182, 0.568, 0.02435, 0.6131, 0.2379, 0.3398, 0.2367, 0.3387, 0.2409, 0.2902, 0.5019, 0.06502, 0.5098, 0.1207, 0.4803, 0.1084, 0.6464, 0.7619, 0.6791, 0.6958, 0.6822, 0.7569, 0.6791, 0.6958, 0.6092, 0.7012, 0.6171, 0.6666, 0.2071, 0.8042, 0.1508, 0.8631, 0.1672, 0.8109, 0.243, 0.6065, 0.2546, 0.5454, 0.3135, 0.5704, 0.6984, 0.2835, 0.7158, 0.225, 0.7505, 0.2867, 0.682, 0.2315, 0.692, 0.1444, 0.7158, 0.225, 0.4218, 0.1018, 0.4803, 0.1084, 0.4339, 0.1538, 0.8973, 0.2621, 0.8491, 0.2081, 0.9009, 0.2132, 0.3076, 0.7015, 0.313, 0.643, 0.3135, 0.6875, 0.7179, 0.09572, 0.692, 0.1444, 0.6839, 0.0926, 0.6822, 0.6233, 0.6744, 0.6865, 0.6452, 0.631, 0.02729, 0.3335, 0.01098, 0.3998, 0.02004, 0.3467, 0.3948, 0.5273, 0.4207, 0.5287, 0.4084, 0.6226, 0.8386, 0.4971, 0.8317, 0.4561, 0.8984, 0.4769, 0.4645, 0.6739, 0.4575, 0.7148, 0.4097, 0.6816, 0.5775, 0.2086, 0.5444, 0.1697, 0.5785, 0.179, 0.702, 0.956, 0.7039, 0.9182, 0.7564, 0.954, 0.7126, 0.7959, 0.7148, 0.7968, 0.7139, 0.8335, 0.9371, 0.9493, 0.9455, 0.9504, 0.9655, 0.9724, 0.5199, 0.694, 0.4839, 0.71, 0.4777, 0.7005, 0.3769, 0.9075, 0.3584, 0.9558, 0.3543, 0.9142, 0.1752, 0.9863, 0.192, 0.9457, 0.1932, 0.9843, 0.1281, 0.3014, 0.1281, 0.3337, 0.09312, 0.3071, 0.6009, 0.4755, 0.6027, 0.4393, 0.6092, 0.4734, 0.5912, 0.4754, 0.6027, 0.4393, 0.6009, 0.4755, 0.5805, 0.4744, 0.6027, 0.4393, 0.5912, 0.4754, 0.5805, 0.4744, 0.5698, 0.4729, 0.6027, 0.4393, 0.7531, 0.04683, 0.7542, 0.03842, 0.8341, 0.04859, 0.5199, 0.694, 0.517, 0.7208, 0.4839, 0.71, 0.9317, 0.0216, 0.972, 0.04809, 0.93, 0.0422, 0.3543, 0.9767, 0.3404, 0.9688, 0.3543, 0.8979, 0.933, 0.1269, 0.9448, 0.134, 0.9463, 0.204, 0.6349, 0.2276, 0.654, 0.2207, 0.6302, 0.2769, 0.392, 0.494, 0.3136, 0.52, 0.3836, 0.4824, 0.8998, 0.1228, 0.909, 0.1248, 0.8928, 0.1699, 0.909, 0.1248, 0.9463, 0.204, 0.8928, 0.1699, 0.5234, 0.9786, 0.4816, 0.9434, 0.5234, 0.937, 0.8999, 0.2045, 0.8928, 0.1699, 0.9463, 0.204, 0.1788, 0.7711, 0.2008, 0.8015, 0.1811, 0.8036, 0.3836, 0.4824, 0.3136, 0.52, 0.3135, 0.4784, 0.842, 0.3739, 0.8687, 0.3454, 0.9137, 0.3624, 0.9638, 0.7002, 0.9486, 0.724, 0.9211, 0.6729, 0.4018, 0.352, 0.3998, 0.3707, 0.3201, 0.35, 0.3998, 0.3707, 0.3353, 0.4049, 0.3201, 0.35, 0.9148, 0.6788, 0.9118, 0.6993, 0.8288, 0.7006, 0.07962, 0.929, 0.1016, 0.9334, 0.09265, 0.9606, 0.4565, 0.9308, 0.4697, 0.9324, 0.4565, 0.9391, 0.6159, 0.9321, 0.635, 0.9677, 0.6092, 0.9601, 0.07413, 0.3014, 0.08121, 0.3034, 0.06109, 0.3207, 0.6916, 0.3092, 0.6816, 0.2966, 0.6916, 0.2869, 0.4485, 0.1795, 0.4248, 0.179, 0.4485, 0.168, 0.4485, 0.168, 0.4248, 0.179, 0.4218, 0.1685, 0.002086, 0.8942, 0.0002728, 0.8872, 0.009465, 0.8805, 0.6567, 0.9767, 0.6704, 0.9426, 0.702, 0.9727, 0.6501, 0.9606, 0.6726, 0.9321, 0.6704, 0.9426, 0.2534, 0.725, 0.2542, 0.713, 0.2616, 0.7192, 0.5785, 0.2223, 0.586, 0.1802, 0.5865, 0.2182, 0.2803, 0.23, 0.2555, 0.2164, 0.2619, 0.1969, 0.2555, 0.2164, 0.2513, 0.2114, 0.2619, 0.1969, 0.7916, 0.3057, 0.804, 0.2915, 0.804, 0.3168, 0.7916, 0.3057, 0.7927, 0.2939, 0.804, 0.2915, 0.5243, 0.9292, 0.5582, 0.9352, 0.525, 0.9624, 0.9674, 0.4806, 0.9952, 0.4851, 0.9703, 0.5131, 0.9952, 0.4851, 0.9952, 0.5188, 0.9703, 0.5131, 0.9927, 0.6083, 0.9927, 0.6517, 0.9635, 0.6448, 0.9655, 0.9905, 0.9709, 0.954, 0.9959, 0.9503, 0.09565, 0.8362, 0.09349, 0.8265, 0.09986, 0.8415, 0.1279, 0.4828, 0.1279, 0.4882, 0.126, 0.4874, 0.9575, 0.1827, 0.9575, 0.1991, 0.9465, 0.1907, 0.9575, 0.1991, 0.9568, 0.2045, 0.9465, 0.1907, 0.4701, 0.9344, 0.4792, 0.9134, 0.4792, 0.9427, 0.307, 0.7819, 0.298, 0.777, 0.3091, 0.7725, 0.09565, 0.8187, 0.09986, 0.8152, 0.09349, 0.8265, 0.08331, 0.3014, 0.08331, 0.3305, 0.08243, 0.3069, 0.921, 0.01259, 0.93, 0.0, 0.9171, 0.04167, 0.4867, 0.1797, 0.4792, 0.1786, 0.4867, 0.1698, 0.4792, 0.1786, 0.4735, 0.1766, 0.4867, 0.1698, 0.8333, 0.2439, 0.8973, 0.2621, 0.8441, 0.302, 0.8441, 0.302, 0.8973, 0.2621, 0.8963, 0.3103, 0.8223, 0.2601, 0.8227, 0.2477, 0.8333, 0.2439, 0.8333, 0.2439, 0.8491, 0.2081, 0.8973, 0.2621, 0.8333, 0.2439, 0.8278, 0.2215, 0.8491, 0.2081, 0.8278, 0.2215, 0.8328, 0.2109, 0.8491, 0.2081, 0.8491, 0.2081, 0.9071, 0.2045, 0.9009, 0.2132, 0.0918, 0.6097, 0.08515, 0.5952, 0.0918, 0.5902])
me_cube.materials.append(mat_material)
me_cube.use_remesh_preserve_volume = False
me_cube.use_remesh_preserve_attributes = False
me_cube.use_mirror_vertex_groups = False
me_cube.update()

# ---- objects
ob_cube = bpy.data.objects.new('Cube', me_cube)

# ---- transforms, parenting, visibility, modifiers, constraints
ob_cube.location = (0.5377, 0.0, 1.443)
ob_cube.scale = (-0.9084, 0.7106, 1.458)
ob_cube.lock_rotations_4d = False
ob_cube.empty_display_type = 'ARROWS'
ob_cube.lineart.crease_threshold = 0.0

# ---- collection membership
col_collection_1.objects.link(ob_cube)

# ---- scene / render settings (as saved in the file)
scene.frame_start = 1; scene.frame_end = 250; scene.frame_set(9)
scene.render.engine = 'BLENDER_EEVEE_NEXT'
scene.render.image_settings.compression = 90
scene.render.resolution_percentage = 50
scene.render.dither_intensity = 0.0
scene.cycles.use_denoising = False
scene.cycles.samples = 10
scene.cycles.sampling_pattern = 'TABULATED_SOBOL'
scene.cycles.light_sampling_threshold = 0.0
scene.cycles.use_adaptive_sampling = False
scene.cycles.use_light_tree = False
scene.cycles.blur_glossy = 0.0
scene.cycles.volume_bounces = 1
scene.cycles.pixel_filter_type = 'GAUSSIAN'
scene.cycles.sample_clamp_indirect = 0.0
scene.view_settings.view_transform = 'Standard'
bpy.context.view_layer.update()

# ---- added for rendering (the .blend has no active camera and no usable light): camera, sun
cam_auto = bpy.data.cameras.new('AutoCamera')
cam_auto.lens = 50.0
cam_auto.sensor_width = 36.0
cam_auto.clip_end = 1000.0
ob_auto_camera = bpy.data.objects.new('AutoCamera', cam_auto)
scene.collection.objects.link(ob_auto_camera)
ob_auto_camera.location = (6.7763, -7.43162, 6.58939)
ob_auto_camera.rotation_euler = (1.09748, -7.21219e-08, 0.694738)
scene.camera = ob_auto_camera
light_auto_sun = bpy.data.lights.new('AutoSun', 'SUN')
light_auto_sun.energy = 3.0
light_auto_sun.angle = 0.0523599
ob_auto_sun = bpy.data.objects.new('AutoSun', light_auto_sun)
scene.collection.objects.link(ob_auto_sun)
ob_auto_sun.rotation_euler = (0.872665, 0.174533, 0.523599)
bpy.context.view_layer.update()
